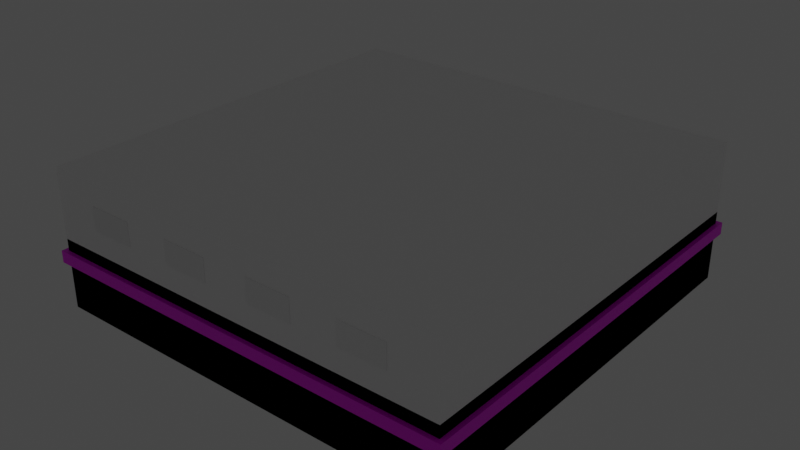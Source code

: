 # Source: ROOM.blend  (saved by Blender 3.5.10; exported with 4.5.12 LTS)
import bpy
from mathutils import Matrix  # noqa: F401  (used for matrix-valued properties, if any)

bpy.ops.wm.read_factory_settings(use_empty=True)
scene = bpy.context.scene
scene.name = 'Scene'

# ---- collections
col_collection = bpy.data.collections.new('Collection'); scene.collection.children.link(col_collection)

# ---- images (referenced by path relative to the original .blend; pixels are not part of the script)
import os
ASSET_DIR = os.environ.get("B2B_ASSET_DIR", "")  # directory of the original .blend (textures are referenced by path, not embedded)
HERE = os.path.dirname(os.path.abspath(__file__))  # packed textures are extracted next to this script under _unpacked/

def load_image(name, relpath, width, height, colorspace="sRGB"):
    """Load a texture the original file referenced (path relative to the .blend, or extracted next to this script)."""
    p = next((c for c in (os.path.join(HERE, relpath), os.path.join(ASSET_DIR, relpath)) if relpath and os.path.exists(c)), "")
    if p:
        img = bpy.data.images.load(p, check_existing=True)
        img.name = name
    else:  # same state as the original file: an image datablock whose file is absent (Cycles renders it pink)
        img = bpy.data.images.new(name, width, height)
        img.source = "FILE"
        img.filepath = "//" + (relpath or name)
    img.colorspace_settings.name = colorspace
    return img
img_tilesmosaicyubi003_gloss_1k_png = load_image('TilesMosaicYubi003_GLOSS_1K.png', 'TilesMosaicYubi003_GLOSS_1K.png', 1024, 1024, 'sRGB')
img_veneerwhiteoakrandommatched001_col_2k_metalness_png = load_image('VeneerWhiteOakRandomMatched001_COL_2K_METALNESS.png', 'VeneerWhiteOakRandomMatched001_COL_2K_METALNESS.png', 1024, 1024, 'sRGB')

# ---- materials (node trees are filled in below, after node groups)
mat_material_001 = bpy.data.materials.new('Material.001')
mat_material_001.use_transparent_shadow = False
mat_tile = bpy.data.materials.new('Tile')
mat_tile.alpha_threshold = 0.0
mat_tile.use_transparent_shadow = False
mat_tile.roughness = 0.5
mat_tile.line_color = (0.0, 0.0, 0.0, 1.0)
mat_metal = bpy.data.materials.new('Metal')
mat_metal.use_transparent_shadow = False
mat_outside = bpy.data.materials.new('Outside')
mat_outside.use_transparent_shadow = False
mat_kayu = bpy.data.materials.new('Kayu')
mat_kayu.use_transparent_shadow = False
mat_material_004 = bpy.data.materials.new('Material.004')
mat_material_004.use_transparent_shadow = False
mat_material_005 = bpy.data.materials.new('Material.005')
mat_material_005.use_transparent_shadow = False

# ---- material node trees
mat_material_001.use_nodes = True; mat_material_001.node_tree.nodes.clear()
_N = mat_material_001.node_tree.nodes; _L = mat_material_001.node_tree.links
n0 = _N.new('ShaderNodeBsdfPrincipled'); n0.name = 'Principled BSDF'; n0.location = (10, 300)
n0.distribution = 'GGX'
n0.subsurface_method = 'RANDOM_WALK_SKIN'
n0.inputs[0].default_value = (1.0, 1.0, 1.0, 1.0)
n0.inputs[1].default_value = 0.07087
n0.inputs[2].default_value = 0.8622
n0.inputs[3].default_value = 1.45
n0.inputs[27].default_value = (0.0, 0.0, 0.0, 1.0)
n0.inputs[28].default_value = 1.0
n1 = _N.new('ShaderNodeOutputMaterial'); n1.name = 'Material Output'; n1.location = (300, 300)
_L.new(n0.outputs[0], n1.inputs[0])
n1.is_active_output = True
mat_tile.use_nodes = True; mat_tile.node_tree.nodes.clear()
_N = mat_tile.node_tree.nodes; _L = mat_tile.node_tree.links
n0 = _N.new('ShaderNodeOutputMaterial'); n0.name = 'Material Output'; n0.location = (300, 300)
n1 = _N.new('ShaderNodeBsdfPrincipled'); n1.name = 'Principled BSDF'; n1.location = (10, 300)
n1.distribution = 'GGX'
n1.subsurface_method = 'RANDOM_WALK_SKIN'
n1.inputs[3].default_value = 1.45
n1.inputs[27].default_value = (0.0, 0.0, 0.0, 1.0)
n1.inputs[28].default_value = 1.0
n2 = _N.new('ShaderNodeTexImage'); n2.name = 'Image Texture'; n2.location = (-280, 280)
n2.image = img_tilesmosaicyubi003_gloss_1k_png
_L.new(n1.outputs[0], n0.inputs[0])
_L.new(n2.outputs[0], n1.inputs[0])
n0.is_active_output = True
mat_metal.use_nodes = True; mat_metal.node_tree.nodes.clear()
_N = mat_metal.node_tree.nodes; _L = mat_metal.node_tree.links
n0 = _N.new('ShaderNodeBsdfPrincipled'); n0.name = 'Principled BSDF'; n0.location = (10, 300)
n0.distribution = 'GGX'
n0.subsurface_method = 'RANDOM_WALK_SKIN'
n0.inputs[0].default_value = (1.0, 1.0, 1.0, 1.0)
n0.inputs[1].default_value = 0.7323
n0.inputs[3].default_value = 1.45
n0.inputs[11].default_value = 1.444
n0.inputs[13].default_value = 0.6417
n0.inputs[27].default_value = (0.0, 0.0, 0.0, 1.0)
n0.inputs[28].default_value = 1.0
n1 = _N.new('ShaderNodeOutputMaterial'); n1.name = 'Material Output'; n1.location = (300, 300)
_L.new(n0.outputs[0], n1.inputs[0])
n1.is_active_output = True
mat_outside.use_nodes = True; mat_outside.node_tree.nodes.clear()
_N = mat_outside.node_tree.nodes; _L = mat_outside.node_tree.links
n0 = _N.new('ShaderNodeOutputMaterial'); n0.name = 'Material Output'; n0.location = (300, 300)
n1 = _N.new('ShaderNodeEmission'); n1.name = 'Emission'; n1.location = (10, 300)
_L.new(n1.outputs[0], n0.inputs[0])
n0.is_active_output = True
mat_kayu.use_nodes = True; mat_kayu.node_tree.nodes.clear()
_N = mat_kayu.node_tree.nodes; _L = mat_kayu.node_tree.links
n0 = _N.new('ShaderNodeBsdfPrincipled'); n0.name = 'Principled BSDF'; n0.location = (10, 300)
n0.distribution = 'GGX'
n0.subsurface_method = 'RANDOM_WALK_SKIN'
n0.inputs[3].default_value = 1.45
n0.inputs[27].default_value = (0.0, 0.0, 0.0, 1.0)
n0.inputs[28].default_value = 1.0
n1 = _N.new('ShaderNodeOutputMaterial'); n1.name = 'Material Output'; n1.location = (300, 300)
n2 = _N.new('ShaderNodeTexImage'); n2.name = 'Image Texture'; n2.location = (-280, 280)
n2.image = img_veneerwhiteoakrandommatched001_col_2k_metalness_png
_L.new(n0.outputs[0], n1.inputs[0])
_L.new(n2.outputs[0], n0.inputs[0])
n1.is_active_output = True
mat_material_004.use_nodes = True; mat_material_004.node_tree.nodes.clear()
_N = mat_material_004.node_tree.nodes; _L = mat_material_004.node_tree.links
n0 = _N.new('ShaderNodeBsdfPrincipled'); n0.name = 'Principled BSDF'; n0.location = (10, 300)
n0.distribution = 'GGX'
n0.subsurface_method = 'RANDOM_WALK_SKIN'
n0.inputs[0].default_value = (1.0, 1.0, 1.0, 1.0)
n0.inputs[2].default_value = 1.0
n0.inputs[3].default_value = 1.45
n0.inputs[27].default_value = (0.0, 0.0, 0.0, 1.0)
n0.inputs[28].default_value = 1.0
n1 = _N.new('ShaderNodeOutputMaterial'); n1.name = 'Material Output'; n1.location = (300, 300)
_L.new(n0.outputs[0], n1.inputs[0])
n1.is_active_output = True
mat_material_005.use_nodes = True; mat_material_005.node_tree.nodes.clear()
_N = mat_material_005.node_tree.nodes; _L = mat_material_005.node_tree.links
n0 = _N.new('ShaderNodeBsdfPrincipled'); n0.name = 'Principled BSDF'; n0.location = (10, 300)
n0.distribution = 'GGX'
n0.subsurface_method = 'RANDOM_WALK_SKIN'
n0.inputs[0].default_value = (0.0, 0.0, 0.0, 1.0)
n0.inputs[1].default_value = 0.7638
n0.inputs[3].default_value = 1.45
n0.inputs[27].default_value = (0.0, 0.0, 0.0, 1.0)
n0.inputs[28].default_value = 1.0
n1 = _N.new('ShaderNodeOutputMaterial'); n1.name = 'Material Output'; n1.location = (300, 300)
_L.new(n0.outputs[0], n1.inputs[0])
n1.is_active_output = True

# ---- world
world_world = bpy.data.worlds.new('World'); scene.world = world_world
world_world.use_nodes = True; world_world.node_tree.nodes.clear()
_N = world_world.node_tree.nodes; _L = world_world.node_tree.links
n0 = _N.new('ShaderNodeOutputWorld'); n0.name = 'World Output'; n0.location = (300, 300)
n1 = _N.new('ShaderNodeBackground'); n1.name = 'Background'; n1.location = (10, 300)
n1.inputs[0].default_value = (0.05088, 0.05088, 0.05088, 1.0)
_L.new(n1.outputs[0], n0.inputs[0])
n0.is_active_output = True
world_world.color = (0.05088, 0.05088, 0.05088)
world_world.use_sun_shadow = False
world_world.sun_shadow_jitter_overblur = 0.0

# ---- meshes
me_cube = bpy.data.meshes.new('Cube')
me_cube.from_pydata([(14.91, 14.91, 5.0), (14.91, 14.91, -5.0), (14.91, -14.91, 5.0), (14.91, -14.91, -5.0), (-14.91, 14.91, 5.0), (-14.91, 14.91, -5.0), (-14.91, -14.91, 5.0), (-14.91, -14.91, -5.0), (14.91, 14.91, 1.667), (14.91, 14.91, -1.667), (-14.91, -14.91, -1.667), (-14.91, -14.91, 1.667), (14.91, -14.91, 1.667), (14.91, -14.91, -1.667), (-14.91, 14.91, 1.667), (-14.91, 14.91, -1.667), (-14.91, -14.91, 3.333), (14.91, 14.91, 3.333), (14.91, -14.91, 3.333), (-14.91, 14.91, 3.333), (14.91, 14.91, -1.192e-07), (-14.91, -14.91, 1.192e-07), (14.91, -14.91, -1.192e-07), (-14.91, 14.91, -1.192e-07), (11.6, 14.91, -5.0), (8.284, 14.91, -5.0), (4.971, 14.91, -5.0), (1.657, 14.91, -5.0), (-1.657, 14.91, -5.0), (-4.971, 14.91, -5.0), (-8.284, 14.91, -5.0), (-11.6, 14.91, -5.0), (11.6, -14.91, 5.0), (8.284, -14.91, 5.0), (4.971, -14.91, 5.0), (1.657, -14.91, 5.0), (-1.657, -14.91, 5.0), (-4.971, -14.91, 5.0), (-8.284, -14.91, 5.0), (-11.6, -14.91, 5.0), (-11.6, -14.91, -5.0), (-8.284, -14.91, -5.0), (-4.971, -14.91, -5.0), (-1.657, -14.91, -5.0), (1.657, -14.91, -5.0), (4.971, -14.91, -5.0), (8.284, -14.91, -5.0), (11.6, -14.91, -5.0), (-11.6, 14.91, 5.0), (-8.284, 14.91, 5.0), (-4.971, 14.91, 5.0), (-1.657, 14.91, 5.0), (1.657, 14.91, 5.0), (4.971, 14.91, 5.0), (8.284, 14.91, 5.0), (11.6, 14.91, 5.0), (-11.6, 14.91, -1.667), (-8.284, 14.91, -1.667), (-4.971, 14.91, -1.667), (-1.657, 14.91, -1.667), (1.657, 14.91, -1.667), (4.971, 14.91, -1.667), (8.284, 14.91, -1.667), (11.6, 14.91, -1.667), (-11.6, 14.91, 1.667), (-8.284, 14.91, 1.667), (-4.971, 14.91, 1.667), (-1.657, 14.91, 1.667), (1.657, 14.91, 1.667), (4.971, 14.91, 1.667), (8.284, 14.91, 1.667), (11.6, 14.91, 1.667), (11.6, -14.91, -1.667), (8.284, -14.91, -1.667), (4.971, -14.91, -1.667), (1.657, -14.91, -1.667), (-1.657, -14.91, -1.667), (-4.971, -14.91, -1.667), (-8.284, -14.91, -1.667), (-11.6, -14.91, -1.667), (11.6, -14.91, 1.667), (8.284, -14.91, 1.667), (4.971, -14.91, 1.667), (1.657, -14.91, 1.667), (-1.657, -14.91, 1.667), (-4.971, -14.91, 1.667), (-8.284, -14.91, 1.667), (-11.6, -14.91, 1.667), (-11.6, 14.91, 3.333), (-8.284, 14.91, 3.333), (-4.971, 14.91, 3.333), (-1.657, 14.91, 3.333), (1.657, 14.91, 3.333), (4.971, 14.91, 3.333), (8.284, 14.91, 3.333), (11.6, 14.91, 3.333), (11.6, -14.91, 3.333), (8.284, -14.91, 3.333), (4.971, -14.91, 3.333), (1.657, -14.91, 3.333), (-1.657, -14.91, 3.333), (-4.971, -14.91, 3.333), (-8.284, -14.91, 3.333), (-11.6, -14.91, 3.333), (11.6, -14.91, -9.272e-08), (8.284, -14.91, -6.623e-08), (4.971, -14.91, -3.974e-08), (1.657, -14.91, -1.325e-08), (-1.657, -14.91, 1.325e-08), (-4.971, -14.91, 3.974e-08), (-8.284, -14.91, 6.623e-08), (-11.6, -14.91, 9.272e-08), (-11.6, 14.91, -1.192e-07), (-8.284, 14.91, -1.192e-07), (-4.971, 14.91, -1.192e-07), (-1.657, 14.91, -1.192e-07), (1.657, 14.91, -1.192e-07), (4.971, 14.91, -1.192e-07), (8.284, 14.91, -1.192e-07), (11.6, 14.91, -1.192e-07), (14.91, 14.91, -0.8333), (14.91, -14.91, -0.8333), (-14.91, 14.91, -0.8333), (-14.91, -14.91, -0.8333), (-11.6, 14.91, -0.8333), (-8.284, 14.91, -0.8333), (-4.971, 14.91, -0.8333), (-1.657, 14.91, -0.8333), (1.657, 14.91, -0.8333), (4.971, 14.91, -0.8333), (8.284, 14.91, -0.8333), (11.6, 14.91, -0.8333), (11.6, -14.91, -0.8333), (8.284, -14.91, -0.8333), (4.971, -14.91, -0.8333), (1.657, -14.91, -0.8333), (-1.657, -14.91, -0.8333), (-4.971, -14.91, -0.8333), (-8.284, -14.91, -0.8333), (-11.6, -14.91, -0.8333)], [], [(48, 39, 6, 4), (103, 16, 6, 39), (16, 19, 4, 6), (24, 47, 3, 1), (17, 18, 2, 0), (95, 17, 0, 55), (24, 1, 9, 63), (119, 20, 8, 71), (1, 3, 13, 9), (20, 22, 12, 8), (7, 5, 15, 10), (21, 23, 14, 11), (40, 7, 10, 79), (111, 21, 11, 87), (71, 8, 17, 95), (8, 12, 18, 17), (11, 14, 19, 16), (87, 11, 16, 103), (139, 123, 21, 111), (123, 122, 23, 21), (120, 121, 22, 20), (131, 120, 20, 119), (122, 124, 112, 23), (125, 126, 114, 113), (126, 127, 115, 114), (127, 128, 116, 115), (128, 129, 117, 116), (129, 130, 118, 117), (130, 131, 119, 118), (121, 132, 104, 22), (132, 133, 105, 104), (133, 134, 106, 105), (134, 135, 107, 106), (135, 136, 108, 107), (136, 137, 109, 108), (137, 138, 110, 109), (138, 139, 111, 110), (12, 80, 96, 18), (81, 82, 98, 97), (83, 84, 100, 99), (85, 86, 102, 101), (14, 64, 88, 19), (65, 66, 90, 89), (66, 67, 91, 90), (67, 68, 92, 91), (68, 69, 93, 92), (69, 70, 94, 93), (70, 71, 95, 94), (22, 104, 80, 12), (105, 106, 82, 81), (107, 108, 84, 83), (109, 110, 86, 85), (3, 47, 72, 13), (47, 46, 73, 72), (46, 45, 74, 73), (45, 44, 75, 74), (44, 43, 76, 75), (43, 42, 77, 76), (42, 41, 78, 77), (41, 40, 79, 78), (23, 112, 64, 14), (113, 114, 66, 65), (114, 115, 67, 66), (115, 116, 68, 67), (116, 117, 69, 68), (117, 118, 70, 69), (118, 119, 71, 70), (5, 31, 56, 15), (30, 29, 58, 57), (29, 28, 59, 58), (28, 27, 60, 59), (27, 26, 61, 60), (26, 25, 62, 61), (25, 24, 63, 62), (19, 88, 48, 4), (88, 89, 49, 48), (89, 90, 50, 49), (90, 91, 51, 50), (91, 92, 52, 51), (92, 93, 53, 52), (93, 94, 54, 53), (94, 95, 55, 54), (5, 7, 40, 31), (31, 40, 41, 30), (30, 41, 42, 29), (29, 42, 43, 28), (28, 43, 44, 27), (27, 44, 45, 26), (26, 45, 46, 25), (25, 46, 47, 24), (18, 96, 32, 2), (96, 97, 33, 32), (97, 98, 34, 33), (98, 99, 35, 34), (99, 100, 36, 35), (100, 101, 37, 36), (101, 102, 38, 37), (102, 103, 39, 38), (0, 2, 32, 55), (55, 32, 33, 54), (54, 33, 34, 53), (53, 34, 35, 52), (52, 35, 36, 51), (51, 36, 37, 50), (50, 37, 38, 49), (49, 38, 39, 48), (78, 79, 139, 138), (77, 78, 138, 137), (76, 77, 137, 136), (75, 76, 136, 135), (74, 75, 135, 134), (73, 74, 134, 133), (72, 73, 133, 132), (13, 72, 132, 121), (62, 63, 131, 130), (61, 62, 130, 129), (60, 61, 129, 128), (59, 60, 128, 127), (58, 59, 127, 126), (57, 58, 126, 125), (15, 56, 124, 122), (63, 9, 120, 131), (9, 13, 121, 120), (10, 15, 122, 123), (79, 10, 123, 139), (105, 81, 80, 104), (97, 96, 80, 81), (107, 83, 82, 106), (99, 98, 82, 83), (109, 85, 84, 108), (101, 100, 84, 85), (111, 87, 86, 110), (103, 102, 86, 87)])
_uv = me_cube.uv_layers.new(name='UVMap')
_uv.uv.foreach_set('vector', [0.8472, 0.5, 0.8472, 0.75, 0.875, 0.75, 0.875, 0.5, 0.5833, 0.9722, 0.5833, 1.0, 0.625, 1.0, 0.625, 0.9722, 0.5833, 0.0, 0.5833, 0.25, 0.625, 0.25, 0.625, 0.0, 0.3472, 0.5, 0.3472, 0.75, 0.375, 0.75, 0.375, 0.5, 0.5833, 0.5, 0.5833, 0.75, 0.625, 0.75, 0.625, 0.5, 0.5833, 0.4722, 0.5833, 0.5, 0.625, 0.5, 0.625, 0.4722, 0.375, 0.4722, 0.375, 0.5, 0.4583, 0.5, 0.4583, 0.4722, 0.5, 0.4722, 0.5, 0.5, 0.5417, 0.5, 0.5417, 0.4722, 0.375, 0.5, 0.375, 0.75, 0.4583, 0.75, 0.4583, 0.5, 0.5, 0.5, 0.5, 0.75, 0.5417, 0.75, 0.5417, 0.5, 0.375, 0.0, 0.375, 0.25, 0.4583, 0.25, 0.4583, 0.0, 0.5, 0.0, 0.5, 0.25, 0.5417, 0.25, 0.5417, 0.0, 0.375, 0.9722, 0.375, 1.0, 0.4583, 1.0, 0.4583, 0.9722, 0.5, 0.9722, 0.5, 1.0, 0.5417, 1.0, 0.5417, 0.9722, 0.5417, 0.4722, 0.5417, 0.5, 0.5833, 0.5, 0.5833, 0.4722, 0.5417, 0.5, 0.5417, 0.75, 0.5833, 0.75, 0.5833, 0.5, 0.5417, 0.0, 0.5417, 0.25, 0.5833, 0.25, 0.5833, 0.0, 0.5417, 0.9722, 0.5417, 1.0, 0.5833, 1.0, 0.5833, 0.9722, 0.4792, 0.9722, 0.4792, 1.0, 0.5, 1.0, 0.5, 0.9722, 0.4792, 0.0, 0.4792, 0.25, 0.5, 0.25, 0.5, 0.0, 0.4792, 0.5, 0.4792, 0.75, 0.5, 0.75, 0.5, 0.5, 0.4792, 0.4722, 0.4792, 0.5, 0.5, 0.5, 0.5, 0.4722, 0.4792, 0.25, 0.4792, 0.2778, 0.5, 0.2778, 0.5, 0.25, 0.4792, 0.3056, 0.4792, 0.3333, 0.5, 0.3333, 0.5, 0.3056, 0.4792, 0.3333, 0.4792, 0.3611, 0.5, 0.3611, 0.5, 0.3333, 0.4792, 0.3611, 0.4792, 0.3889, 0.5, 0.3889, 0.5, 0.3611, 0.4792, 0.3889, 0.4792, 0.4167, 0.5, 0.4167, 0.5, 0.3889, 0.4792, 0.4167, 0.4792, 0.4444, 0.5, 0.4444, 0.5, 0.4167, 0.4792, 0.4444, 0.4792, 0.4722, 0.5, 0.4722, 0.5, 0.4444, 0.4792, 0.75, 0.4792, 0.7778, 0.5, 0.7778, 0.5, 0.75, 0.4792, 0.7778, 0.4792, 0.8056, 0.5, 0.8056, 0.5, 0.7778, 0.4792, 0.8056, 0.4792, 0.8333, 0.5, 0.8333, 0.5, 0.8056, 0.4792, 0.8333, 0.4792, 0.8611, 0.5, 0.8611, 0.5, 0.8333, 0.4792, 0.8611, 0.4792, 0.8889, 0.5, 0.8889, 0.5, 0.8611, 0.4792, 0.8889, 0.4792, 0.9167, 0.5, 0.9167, 0.5, 0.8889, 0.4792, 0.9167, 0.4792, 0.9444, 0.5, 0.9444, 0.5, 0.9167, 0.4792, 0.9444, 0.4792, 0.9722, 0.5, 0.9722, 0.5, 0.9444, 0.5417, 0.75, 0.5417, 0.7778, 0.5833, 0.7778, 0.5833, 0.75, 0.5417, 0.8056, 0.5417, 0.8333, 0.5833, 0.8333, 0.5833, 0.8056, 0.5417, 0.8611, 0.5417, 0.8889, 0.5833, 0.8889, 0.5833, 0.8611, 0.5417, 0.9167, 0.5417, 0.9444, 0.5833, 0.9444, 0.5833, 0.9167, 0.5417, 0.25, 0.5417, 0.2778, 0.5833, 0.2778, 0.5833, 0.25, 0.5417, 0.3056, 0.5417, 0.3333, 0.5833, 0.3333, 0.5833, 0.3056, 0.5417, 0.3333, 0.5417, 0.3611, 0.5833, 0.3611, 0.5833, 0.3333, 0.5417, 0.3611, 0.5417, 0.3889, 0.5833, 0.3889, 0.5833, 0.3611, 0.5417, 0.3889, 0.5417, 0.4167, 0.5833, 0.4167, 0.5833, 0.3889, 0.5417, 0.4167, 0.5417, 0.4444, 0.5833, 0.4444, 0.5833, 0.4167, 0.5417, 0.4444, 0.5417, 0.4722, 0.5833, 0.4722, 0.5833, 0.4444, 0.5, 0.75, 0.5, 0.7778, 0.5417, 0.7778, 0.5417, 0.75, 0.5, 0.8056, 0.5, 0.8333, 0.5417, 0.8333, 0.5417, 0.8056, 0.5, 0.8611, 0.5, 0.8889, 0.5417, 0.8889, 0.5417, 0.8611, 0.5, 0.9167, 0.5, 0.9444, 0.5417, 0.9444, 0.5417, 0.9167, 0.375, 0.75, 0.375, 0.7778, 0.4583, 0.7778, 0.4583, 0.75, 0.375, 0.7778, 0.375, 0.8056, 0.4583, 0.8056, 0.4583, 0.7778, 0.375, 0.8056, 0.375, 0.8333, 0.4583, 0.8333, 0.4583, 0.8056, 0.375, 0.8333, 0.375, 0.8611, 0.4583, 0.8611, 0.4583, 0.8333, 0.375, 0.8611, 0.375, 0.8889, 0.4583, 0.8889, 0.4583, 0.8611, 0.375, 0.8889, 0.375, 0.9167, 0.4583, 0.9167, 0.4583, 0.8889, 0.375, 0.9167, 0.375, 0.9444, 0.4583, 0.9444, 0.4583, 0.9167, 0.375, 0.9444, 0.375, 0.9722, 0.4583, 0.9722, 0.4583, 0.9444, 0.5, 0.25, 0.5, 0.2778, 0.5417, 0.2778, 0.5417, 0.25, 0.5, 0.3056, 0.5, 0.3333, 0.5417, 0.3333, 0.5417, 0.3056, 0.5, 0.3333, 0.5, 0.3611, 0.5417, 0.3611, 0.5417, 0.3333, 0.5, 0.3611, 0.5, 0.3889, 0.5417, 0.3889, 0.5417, 0.3611, 0.5, 0.3889, 0.5, 0.4167, 0.5417, 0.4167, 0.5417, 0.3889, 0.5, 0.4167, 0.5, 0.4444, 0.5417, 0.4444, 0.5417, 0.4167, 0.5, 0.4444, 0.5, 0.4722, 0.5417, 0.4722, 0.5417, 0.4444, 0.375, 0.25, 0.375, 0.2778, 0.4583, 0.2778, 0.4583, 0.25, 0.375, 0.3056, 0.375, 0.3333, 0.4583, 0.3333, 0.4583, 0.3056, 0.375, 0.3333, 0.375, 0.3611, 0.4583, 0.3611, 0.4583, 0.3333, 0.375, 0.3611, 0.375, 0.3889, 0.4583, 0.3889, 0.4583, 0.3611, 0.375, 0.3889, 0.375, 0.4167, 0.4583, 0.4167, 0.4583, 0.3889, 0.375, 0.4167, 0.375, 0.4444, 0.4583, 0.4444, 0.4583, 0.4167, 0.375, 0.4444, 0.375, 0.4722, 0.4583, 0.4722, 0.4583, 0.4444, 0.5833, 0.25, 0.5833, 0.2778, 0.625, 0.2778, 0.625, 0.25, 0.5833, 0.2778, 0.5833, 0.3056, 0.625, 0.3056, 0.625, 0.2778, 0.5833, 0.3056, 0.5833, 0.3333, 0.625, 0.3333, 0.625, 0.3056, 0.5833, 0.3333, 0.5833, 0.3611, 0.625, 0.3611, 0.625, 0.3333, 0.5833, 0.3611, 0.5833, 0.3889, 0.625, 0.3889, 0.625, 0.3611, 0.5833, 0.3889, 0.5833, 0.4167, 0.625, 0.4167, 0.625, 0.3889, 0.5833, 0.4167, 0.5833, 0.4444, 0.625, 0.4444, 0.625, 0.4167, 0.5833, 0.4444, 0.5833, 0.4722, 0.625, 0.4722, 0.625, 0.4444, 0.125, 0.5, 0.125, 0.75, 0.1528, 0.75, 0.1528, 0.5, 0.1528, 0.5, 0.1528, 0.75, 0.1806, 0.75, 0.1806, 0.5, 0.1806, 0.5, 0.1806, 0.75, 0.2083, 0.75, 0.2083, 0.5, 0.2083, 0.5, 0.2083, 0.75, 0.2361, 0.75, 0.2361, 0.5, 0.2361, 0.5, 0.2361, 0.75, 0.2639, 0.75, 0.2639, 0.5, 0.2639, 0.5, 0.2639, 0.75, 0.2917, 0.75, 0.2917, 0.5, 0.2917, 0.5, 0.2917, 0.75, 0.3194, 0.75, 0.3194, 0.5, 0.3194, 0.5, 0.3194, 0.75, 0.3472, 0.75, 0.3472, 0.5, 0.5833, 0.75, 0.5833, 0.7778, 0.625, 0.7778, 0.625, 0.75, 0.5833, 0.7778, 0.5833, 0.8056, 0.625, 0.8056, 0.625, 0.7778, 0.5833, 0.8056, 0.5833, 0.8333, 0.625, 0.8333, 0.625, 0.8056, 0.5833, 0.8333, 0.5833, 0.8611, 0.625, 0.8611, 0.625, 0.8333, 0.5833, 0.8611, 0.5833, 0.8889, 0.625, 0.8889, 0.625, 0.8611, 0.5833, 0.8889, 0.5833, 0.9167, 0.625, 0.9167, 0.625, 0.8889, 0.5833, 0.9167, 0.5833, 0.9444, 0.625, 0.9444, 0.625, 0.9167, 0.5833, 0.9444, 0.5833, 0.9722, 0.625, 0.9722, 0.625, 0.9444, 0.625, 0.5, 0.625, 0.75, 0.6528, 0.75, 0.6528, 0.5, 0.6528, 0.5, 0.6528, 0.75, 0.6806, 0.75, 0.6806, 0.5, 0.6806, 0.5, 0.6806, 0.75, 0.7083, 0.75, 0.7083, 0.5, 0.7083, 0.5, 0.7083, 0.75, 0.7361, 0.75, 0.7361, 0.5, 0.7361, 0.5, 0.7361, 0.75, 0.7639, 0.75, 0.7639, 0.5, 0.7639, 0.5, 0.7639, 0.75, 0.7917, 0.75, 0.7917, 0.5, 0.7917, 0.5, 0.7917, 0.75, 0.8194, 0.75, 0.8194, 0.5, 0.8194, 0.5, 0.8194, 0.75, 0.8472, 0.75, 0.8472, 0.5, 0.4583, 0.9444, 0.4583, 0.9722, 0.4792, 0.9722, 0.4792, 0.9444, 0.4583, 0.9167, 0.4583, 0.9444, 0.4792, 0.9444, 0.4792, 0.9167, 0.4583, 0.8889, 0.4583, 0.9167, 0.4792, 0.9167, 0.4792, 0.8889, 0.4583, 0.8611, 0.4583, 0.8889, 0.4792, 0.8889, 0.4792, 0.8611, 0.4583, 0.8333, 0.4583, 0.8611, 0.4792, 0.8611, 0.4792, 0.8333, 0.4583, 0.8056, 0.4583, 0.8333, 0.4792, 0.8333, 0.4792, 0.8056, 0.4583, 0.7778, 0.4583, 0.8056, 0.4792, 0.8056, 0.4792, 0.7778, 0.4583, 0.75, 0.4583, 0.7778, 0.4792, 0.7778, 0.4792, 0.75, 0.4583, 0.4444, 0.4583, 0.4722, 0.4792, 0.4722, 0.4792, 0.4444, 0.4583, 0.4167, 0.4583, 0.4444, 0.4792, 0.4444, 0.4792, 0.4167, 0.4583, 0.3889, 0.4583, 0.4167, 0.4792, 0.4167, 0.4792, 0.3889, 0.4583, 0.3611, 0.4583, 0.3889, 0.4792, 0.3889, 0.4792, 0.3611, 0.4583, 0.3333, 0.4583, 0.3611, 0.4792, 0.3611, 0.4792, 0.3333, 0.4583, 0.3056, 0.4583, 0.3333, 0.4792, 0.3333, 0.4792, 0.3056, 0.4583, 0.25, 0.4583, 0.2778, 0.4792, 0.2778, 0.4792, 0.25, 0.4583, 0.4722, 0.4583, 0.5, 0.4792, 0.5, 0.4792, 0.4722, 0.4583, 0.5, 0.4583, 0.75, 0.4792, 0.75, 0.4792, 0.5, 0.4583, 0.0, 0.4583, 0.25, 0.4792, 0.25, 0.4792, 0.0, 0.4583, 0.9722, 0.4583, 1.0, 0.4792, 1.0, 0.4792, 0.9722, 0.5, 0.8056, 0.5417, 0.8056, 0.5417, 0.7778, 0.5, 0.7778, 0.5833, 0.8056, 0.5833, 0.7778, 0.5417, 0.7778, 0.5417, 0.8056, 0.5, 0.8611, 0.5417, 0.8611, 0.5417, 0.8333, 0.5, 0.8333, 0.5833, 0.8611, 0.5833, 0.8333, 0.5417, 0.8333, 0.5417, 0.8611, 0.5, 0.9167, 0.5417, 0.9167, 0.5417, 0.8889, 0.5, 0.8889, 0.5833, 0.9167, 0.5833, 0.8889, 0.5417, 0.8889, 0.5417, 0.9167, 0.5, 0.9722, 0.5417, 0.9722, 0.5417, 0.9444, 0.5, 0.9444, 0.5833, 0.9722, 0.5833, 0.9444, 0.5417, 0.9444, 0.5417, 0.9722])
me_cube.materials.append(mat_material_001)
me_cube.use_mirror_vertex_groups = False
me_cube.update()
me_cube_001 = bpy.data.meshes.new('Cube.001')
me_cube_001.from_pydata([], [], [])
_uv = me_cube_001.uv_layers.new(name='UVMap')
_uv.uv.foreach_set('vector', [])
me_cube_001.materials.append(mat_tile)
me_cube_001.use_mirror_vertex_groups = False
me_cube_001.update()
me_cube_002 = bpy.data.meshes.new('Cube.002')
me_cube_002.from_pydata([(-8.284, 14.91, -5.0), (-11.6, 14.91, -5.0), (-11.6, 14.91, -1.667), (-8.284, 14.91, -1.667), (-11.6, 14.91, 1.667), (-8.284, 14.91, 1.667), (-11.6, 14.91, 3.333), (-8.284, 14.91, 3.333), (-11.6, 14.91, -1.192e-07), (-8.284, 14.91, -1.192e-07), (-11.6, 14.91, -0.8333), (-8.284, 14.91, -0.8333)], [], [(10, 11, 9, 8), (4, 5, 7, 6), (8, 9, 5, 4), (1, 0, 3, 2), (2, 3, 11, 10)])
_uv = me_cube_002.uv_layers.new(name='UVMap')
_uv.uv.foreach_set('vector', [0.4792, 0.2778, 0.4792, 0.3056, 0.5, 0.3056, 0.5, 0.2778, 0.5417, 0.2778, 0.5417, 0.3056, 0.5833, 0.3056, 0.5833, 0.2778, 0.5, 0.2778, 0.5, 0.3056, 0.5417, 0.3056, 0.5417, 0.2778, 0.375, 0.2778, 0.375, 0.3056, 0.4583, 0.3056, 0.4583, 0.2778, 0.4583, 0.2778, 0.4583, 0.3056, 0.4792, 0.3056, 0.4792, 0.2778])
me_cube_002.use_mirror_vertex_groups = False
me_cube_002.update()
me_cube_005 = bpy.data.meshes.new('Cube.005')
me_cube_005.from_pydata([(11.6, -14.91, 1.667), (8.284, -14.91, 1.667), (4.971, -14.91, 1.667), (1.657, -14.91, 1.667), (-1.657, -14.91, 1.667), (-4.971, -14.91, 1.667), (-8.284, -14.91, 1.667), (-11.6, -14.91, 1.667), (11.6, -14.91, 3.333), (8.284, -14.91, 3.333), (4.971, -14.91, 3.333), (1.657, -14.91, 3.333), (-1.657, -14.91, 3.333), (-4.971, -14.91, 3.333), (-8.284, -14.91, 3.333), (-11.6, -14.91, 3.333), (11.6, -14.4, 3.333), (8.284, -14.4, 3.333), (4.971, -14.4, 3.333), (1.657, -14.4, 3.333), (-1.657, -14.4, 3.333), (-4.971, -14.4, 3.333), (-8.284, -14.4, 3.333), (-11.6, -14.4, 3.333), (11.6, -14.4, 1.667), (8.284, -14.4, 1.667), (4.971, -14.4, 1.667), (1.657, -14.4, 1.667), (-1.657, -14.4, 1.667), (-4.971, -14.4, 1.667), (-8.284, -14.4, 1.667), (-11.6, -14.4, 1.667), (11.27, -14.4, 3.17), (8.61, -14.4, 3.17), (4.645, -14.4, 3.17), (1.982, -14.4, 3.17), (-1.982, -14.4, 3.17), (-4.645, -14.4, 3.17), (-8.61, -14.4, 3.17), (-11.27, -14.4, 3.17), (11.27, -14.4, 1.83), (8.61, -14.4, 1.83), (4.645, -14.4, 1.83), (1.982, -14.4, 1.83), (-1.982, -14.4, 1.83), (-4.645, -14.4, 1.83), (-8.61, -14.4, 1.83), (-11.27, -14.4, 1.83), (11.27, -14.74, 3.17), (8.61, -14.74, 3.17), (4.645, -14.74, 3.17), (1.982, -14.74, 3.17), (-1.982, -14.74, 3.17), (-4.645, -14.74, 3.17), (-8.61, -14.74, 3.17), (-11.27, -14.74, 3.17), (11.27, -14.74, 1.83), (8.61, -14.74, 1.83), (4.645, -14.74, 1.83), (1.982, -14.74, 1.83), (-1.982, -14.74, 1.83), (-4.645, -14.74, 1.83), (-8.61, -14.74, 1.83), (-11.27, -14.74, 1.83)], [], [(9, 1, 0, 8), (11, 3, 2, 10), (13, 5, 4, 12), (15, 7, 6, 14), (17, 16, 32, 33), (27, 19, 35, 43), (28, 29, 45, 44), (18, 26, 42, 34), (9, 8, 16, 17), (6, 7, 31, 30), (12, 4, 28, 20), (11, 10, 18, 19), (5, 13, 21, 29), (13, 12, 20, 21), (14, 6, 30, 22), (15, 14, 22, 23), (7, 15, 23, 31), (8, 0, 24, 16), (0, 1, 25, 24), (1, 9, 17, 25), (2, 3, 27, 26), (10, 2, 26, 18), (4, 5, 29, 28), (3, 11, 19, 27), (42, 43, 59, 58), (41, 33, 49, 57), (40, 41, 57, 56), (32, 40, 56, 48), (30, 31, 47, 46), (20, 28, 44, 36), (19, 18, 34, 35), (29, 21, 37, 45), (21, 20, 36, 37), (22, 30, 46, 38), (23, 22, 38, 39), (31, 23, 39, 47), (16, 24, 40, 32), (24, 25, 41, 40), (25, 17, 33, 41), (26, 27, 43, 42), (49, 48, 56, 57), (51, 50, 58, 59), (53, 52, 60, 61), (55, 54, 62, 63), (34, 42, 58, 50), (44, 45, 61, 60), (43, 35, 51, 59), (33, 32, 48, 49), (46, 47, 63, 62), (36, 44, 60, 52), (35, 34, 50, 51), (45, 37, 53, 61), (37, 36, 52, 53), (38, 46, 62, 54), (39, 38, 54, 55), (47, 39, 55, 63)])
me_cube_005.polygons.foreach_set('material_index', [0, 0, 0, 0, 0, 0, 0, 0, 0, 0, 0, 0, 0, 0, 0, 0, 0, 0, 0, 0, 0, 0, 0, 0, 0, 0, 0, 0, 0, 0, 0, 0, 0, 0, 0, 0, 0, 0, 0, 0, 1, 1, 1, 1, 0, 0, 0, 0, 0, 0, 0, 0, 0, 0, 0, 0])
_uv = me_cube_005.uv_layers.new(name='UVMap')
_uv.uv.foreach_set('vector', [0.5833, 0.8056, 0.5417, 0.8056, 0.5417, 0.7778, 0.5833, 0.7778, 0.5833, 0.8611, 0.5417, 0.8611, 0.5417, 0.8333, 0.5833, 0.8333, 0.5833, 0.9167, 0.5417, 0.9167, 0.5417, 0.8889, 0.5833, 0.8889, 0.5833, 0.9722, 0.5417, 0.9722, 0.5417, 0.9444, 0.5833, 0.9444, 0.5833, 0.8056, 0.5833, 0.7778, 0.5833, 0.7778, 0.5833, 0.8056, 0.5417, 0.8611, 0.5833, 0.8611, 0.5833, 0.8611, 0.5417, 0.8611, 0.5417, 0.8889, 0.5417, 0.9167, 0.5417, 0.9167, 0.5417, 0.8889, 0.5833, 0.8333, 0.5417, 0.8333, 0.5417, 0.8333, 0.5833, 0.8333, 0.5833, 0.8056, 0.5833, 0.7778, 0.5833, 0.7778, 0.5833, 0.8056, 0.5417, 0.9444, 0.5417, 0.9722, 0.5417, 0.9722, 0.5417, 0.9444, 0.5833, 0.8889, 0.5417, 0.8889, 0.5417, 0.8889, 0.5833, 0.8889, 0.5833, 0.8611, 0.5833, 0.8333, 0.5833, 0.8333, 0.5833, 0.8611, 0.5417, 0.9167, 0.5833, 0.9167, 0.5833, 0.9167, 0.5417, 0.9167, 0.5833, 0.9167, 0.5833, 0.8889, 0.5833, 0.8889, 0.5833, 0.9167, 0.5833, 0.9444, 0.5417, 0.9444, 0.5417, 0.9444, 0.5833, 0.9444, 0.5833, 0.9722, 0.5833, 0.9444, 0.5833, 0.9444, 0.5833, 0.9722, 0.5417, 0.9722, 0.5833, 0.9722, 0.5833, 0.9722, 0.5417, 0.9722, 0.5833, 0.7778, 0.5417, 0.7778, 0.5417, 0.7778, 0.5833, 0.7778, 0.5417, 0.7778, 0.5417, 0.8056, 0.5417, 0.8056, 0.5417, 0.7778, 0.5417, 0.8056, 0.5833, 0.8056, 0.5833, 0.8056, 0.5417, 0.8056, 0.5417, 0.8333, 0.5417, 0.8611, 0.5417, 0.8611, 0.5417, 0.8333, 0.5833, 0.8333, 0.5417, 0.8333, 0.5417, 0.8333, 0.5833, 0.8333, 0.5417, 0.8889, 0.5417, 0.9167, 0.5417, 0.9167, 0.5417, 0.8889, 0.5417, 0.8611, 0.5833, 0.8611, 0.5833, 0.8611, 0.5417, 0.8611, 0.5417, 0.8333, 0.5417, 0.8611, 0.5417, 0.8611, 0.5417, 0.8333, 0.5417, 0.8056, 0.5833, 0.8056, 0.5833, 0.8056, 0.5417, 0.8056, 0.5417, 0.7778, 0.5417, 0.8056, 0.5417, 0.8056, 0.5417, 0.7778, 0.5833, 0.7778, 0.5417, 0.7778, 0.5417, 0.7778, 0.5833, 0.7778, 0.5417, 0.9444, 0.5417, 0.9722, 0.5417, 0.9722, 0.5417, 0.9444, 0.5833, 0.8889, 0.5417, 0.8889, 0.5417, 0.8889, 0.5833, 0.8889, 0.5833, 0.8611, 0.5833, 0.8333, 0.5833, 0.8333, 0.5833, 0.8611, 0.5417, 0.9167, 0.5833, 0.9167, 0.5833, 0.9167, 0.5417, 0.9167, 0.5833, 0.9167, 0.5833, 0.8889, 0.5833, 0.8889, 0.5833, 0.9167, 0.5833, 0.9444, 0.5417, 0.9444, 0.5417, 0.9444, 0.5833, 0.9444, 0.5833, 0.9722, 0.5833, 0.9444, 0.5833, 0.9444, 0.5833, 0.9722, 0.5417, 0.9722, 0.5833, 0.9722, 0.5833, 0.9722, 0.5417, 0.9722, 0.5833, 0.7778, 0.5417, 0.7778, 0.5417, 0.7778, 0.5833, 0.7778, 0.5417, 0.7778, 0.5417, 0.8056, 0.5417, 0.8056, 0.5417, 0.7778, 0.5417, 0.8056, 0.5833, 0.8056, 0.5833, 0.8056, 0.5417, 0.8056, 0.5417, 0.8333, 0.5417, 0.8611, 0.5417, 0.8611, 0.5417, 0.8333, 0.5833, 0.8056, 0.5833, 0.7778, 0.5417, 0.7778, 0.5417, 0.8056, 0.5833, 0.8611, 0.5833, 0.8333, 0.5417, 0.8333, 0.5417, 0.8611, 0.5833, 0.9167, 0.5833, 0.8889, 0.5417, 0.8889, 0.5417, 0.9167, 0.5833, 0.9722, 0.5833, 0.9444, 0.5417, 0.9444, 0.5417, 0.9722, 0.5833, 0.8333, 0.5417, 0.8333, 0.5417, 0.8333, 0.5833, 0.8333, 0.5417, 0.8889, 0.5417, 0.9167, 0.5417, 0.9167, 0.5417, 0.8889, 0.5417, 0.8611, 0.5833, 0.8611, 0.5833, 0.8611, 0.5417, 0.8611, 0.5833, 0.8056, 0.5833, 0.7778, 0.5833, 0.7778, 0.5833, 0.8056, 0.5417, 0.9444, 0.5417, 0.9722, 0.5417, 0.9722, 0.5417, 0.9444, 0.5833, 0.8889, 0.5417, 0.8889, 0.5417, 0.8889, 0.5833, 0.8889, 0.5833, 0.8611, 0.5833, 0.8333, 0.5833, 0.8333, 0.5833, 0.8611, 0.5417, 0.9167, 0.5833, 0.9167, 0.5833, 0.9167, 0.5417, 0.9167, 0.5833, 0.9167, 0.5833, 0.8889, 0.5833, 0.8889, 0.5833, 0.9167, 0.5833, 0.9444, 0.5417, 0.9444, 0.5417, 0.9444, 0.5833, 0.9444, 0.5833, 0.9722, 0.5833, 0.9444, 0.5833, 0.9444, 0.5833, 0.9722, 0.5417, 0.9722, 0.5833, 0.9722, 0.5833, 0.9722, 0.5417, 0.9722])
me_cube_005.materials.append(mat_metal)
me_cube_005.materials.append(mat_outside)
me_cube_005.use_mirror_vertex_groups = False
me_cube_005.update()
me_cube_006 = bpy.data.meshes.new('Cube.006')
me_cube_006.from_pydata([(14.91, 14.91, -5.0), (14.91, -14.91, -5.0), (-14.91, 14.91, -5.0), (-14.91, -14.91, -5.0), (14.91, 14.91, -1.667), (-14.91, -14.91, -1.667), (14.91, -14.91, -1.667), (-14.91, 14.91, -1.667), (14.91, 14.91, -1.192e-07), (-14.91, -14.91, 1.192e-07), (14.91, -14.91, -1.192e-07), (-14.91, 14.91, -1.192e-07), (11.6, 14.91, -5.0), (8.284, 14.91, -5.0), (4.971, 14.91, -5.0), (1.657, 14.91, -5.0), (-1.657, 14.91, -5.0), (-4.971, 14.91, -5.0), (-7.974, 14.91, -5.0), (-11.71, 14.91, -5.0), (-11.6, -14.91, -5.0), (-8.284, -14.91, -5.0), (-4.971, -14.91, -5.0), (-1.657, -14.91, -5.0), (1.657, -14.91, -5.0), (4.971, -14.91, -5.0), (8.284, -14.91, -5.0), (11.6, -14.91, -5.0), (-11.71, 14.91, -1.667), (-7.974, 14.91, -1.667), (-4.971, 14.91, -1.667), (-1.657, 14.91, -1.667), (1.657, 14.91, -1.667), (4.971, 14.91, -1.667), (8.284, 14.91, -1.667), (11.6, 14.91, -1.667), (11.6, -14.91, -1.667), (8.284, -14.91, -1.667), (4.971, -14.91, -1.667), (1.657, -14.91, -1.667), (-1.657, -14.91, -1.667), (-4.971, -14.91, -1.667), (-8.284, -14.91, -1.667), (-11.6, -14.91, -1.667), (11.6, -14.91, -9.272e-08), (8.284, -14.91, -6.623e-08), (4.971, -14.91, -3.974e-08), (1.657, -14.91, -1.325e-08), (-1.657, -14.91, 1.325e-08), (-4.971, -14.91, 3.974e-08), (-8.284, -14.91, 6.623e-08), (-11.6, -14.91, 9.272e-08), (-11.71, 14.91, -1.192e-07), (-7.974, 14.91, -1.192e-07), (-4.971, 14.91, -1.192e-07), (-1.657, 14.91, -1.192e-07), (1.657, 14.91, -1.192e-07), (4.971, 14.91, -1.192e-07), (8.284, 14.91, -1.192e-07), (11.6, 14.91, -1.192e-07), (14.91, 14.91, -0.8333), (14.91, -14.91, -0.8333), (-14.91, 14.91, -0.8333), (-14.91, -14.91, -0.8333), (-11.71, 14.91, -0.8333), (-7.974, 14.91, -0.8333), (-4.971, 14.91, -0.8333), (-1.657, 14.91, -0.8333), (1.657, 14.91, -0.8333), (4.971, 14.91, -0.8333), (8.284, 14.91, -0.8333), (11.6, 14.91, -0.8333), (11.6, -14.91, -0.8333), (8.284, -14.91, -0.8333), (4.971, -14.91, -0.8333), (1.657, -14.91, -0.8333), (-1.657, -14.91, -0.8333), (-4.971, -14.91, -0.8333), (-8.284, -14.91, -0.8333), (-11.6, -14.91, -0.8333), (-13.83, 13.81, -5.0), (-13.83, -13.92, -5.0), (-11.71, 13.81, -5.0), (13.9, 13.81, -1.667), (13.9, 13.81, -5.0), (13.9, -13.92, -1.667), (13.9, -13.92, -5.0), (-13.83, 13.81, -1.667), (10.82, -13.92, -5.0), (13.9, 13.81, -0.8333), (-13.83, -13.92, -1.667), (13.9, -13.92, -0.8333), (-13.83, 13.81, -0.8333), (10.82, 13.81, -1.667), (-10.74, -13.92, -1.667), (-13.83, -13.92, -0.8333), (-13.83, -13.92, 1.192e-07), (-10.74, -13.92, 1.192e-07), (-13.83, 13.81, -1.192e-07), (13.9, 13.81, -1.192e-07), (13.9, -13.92, -1.192e-07), (10.82, 13.81, -1.192e-07), (10.82, 13.81, -5.0), (7.738, 13.81, -5.0), (4.657, 13.81, -5.0), (1.577, 13.81, -5.0), (-1.503, 13.81, -5.0), (-4.584, 13.81, -5.0), (-7.974, 13.81, -5.0), (-10.74, -13.92, -5.0), (-7.664, -13.92, -5.0), (-4.584, -13.92, -5.0), (-1.503, -13.92, -5.0), (1.577, -13.92, -5.0), (4.657, -13.92, -5.0), (7.738, -13.92, -5.0), (-11.71, 13.81, -1.667), (-7.974, 13.81, -1.667), (-4.584, 13.81, -1.667), (-1.503, 13.81, -1.667), (1.577, 13.81, -1.667), (4.657, 13.81, -1.667), (7.738, 13.81, -1.667), (10.82, -13.92, -1.667), (7.738, -13.92, -1.667), (4.657, -13.92, -1.667), (1.577, -13.92, -1.667), (-1.503, -13.92, -1.667), (-4.584, -13.92, -1.667), (-7.664, -13.92, -1.667), (10.82, -13.92, -1.192e-07), (7.738, -13.92, -1.192e-07), (4.657, -13.92, 0.0), (1.577, -13.92, 0.0), (-1.503, -13.92, 0.0), (-4.584, -13.92, 0.0), (-7.664, -13.92, 1.192e-07), (-11.71, 13.81, -1.192e-07), (-7.974, 13.81, -1.192e-07), (-4.584, 13.81, -1.192e-07), (-1.503, 13.81, -1.192e-07), (1.577, 13.81, -1.192e-07), (4.657, 13.81, -1.192e-07), (7.738, 13.81, -1.192e-07), (-11.71, 13.81, -0.8333), (-7.974, 13.81, -0.8333), (-4.584, 13.81, -0.8333), (-1.503, 13.81, -0.8333), (1.577, 13.81, -0.8333), (4.657, 13.81, -0.8333), (7.738, 13.81, -0.8333), (10.82, 13.81, -0.8333), (10.82, -13.92, -0.8333), (7.738, -13.92, -0.8333), (4.657, -13.92, -0.8333), (1.577, -13.92, -0.8333), (-1.503, -13.92, -0.8333), (-4.584, -13.92, -0.8333), (-7.664, -13.92, -0.8333), (-10.74, -13.92, -0.8333), (15.23, 15.24, -0.8243), (15.23, 15.24, -1.676), (15.23, -15.23, -0.8243), (15.23, -15.23, -1.676), (-15.24, 15.24, -0.8243), (-15.24, 15.24, -1.676), (11.85, 15.24, -1.676), (-15.24, -15.23, -1.676), (-11.85, -15.23, -1.676), (-11.95, 15.24, -1.676), (-7.758, 15.24, -1.676), (-5.079, 15.24, -1.676), (-1.693, 15.24, -1.676), (1.692, 15.24, -1.676), (5.078, 15.24, -1.676), (8.463, 15.24, -1.676), (11.85, -15.23, -1.676), (8.463, -15.23, -1.676), (5.078, -15.23, -1.676), (1.692, -15.23, -1.676), (-1.693, -15.23, -1.676), (-5.079, -15.23, -1.676), (-8.464, -15.23, -1.676), (-11.95, 15.24, -0.8243), (-7.758, 15.24, -0.8243), (-5.079, 15.24, -0.8243), (-1.693, 15.24, -0.8243), (1.692, 15.24, -0.8243), (5.078, 15.24, -0.8243), (8.463, 15.24, -0.8243), (11.85, 15.24, -0.8243), (11.85, -15.23, -0.8243), (8.463, -15.23, -0.8243), (5.078, -15.23, -0.8243), (1.692, -15.23, -0.8243), (-1.693, -15.23, -0.8243), (-5.079, -15.23, -0.8243), (-8.464, -15.23, -0.8243), (-11.85, -15.23, -0.8243), (-15.24, -15.23, -0.8243), (14.2, 14.11, -0.8243), (14.2, 14.11, -1.676), (14.2, -14.22, -0.8243), (14.2, -14.22, -1.676), (-14.12, 14.11, -0.8243), (-14.12, 14.11, -1.676), (11.05, 14.11, -1.676), (-14.12, -14.22, -1.676), (-10.98, -14.22, -1.676), (-11.95, 14.11, -1.676), (-7.758, 14.11, -1.676), (-4.683, 14.11, -1.676), (-1.536, 14.11, -1.676), (1.611, 14.11, -1.676), (4.758, 14.11, -1.676), (7.905, 14.11, -1.676), (11.05, -14.22, -1.676), (7.905, -14.22, -1.676), (4.758, -14.22, -1.676), (1.611, -14.22, -1.676), (-1.536, -14.22, -1.676), (-4.683, -14.22, -1.676), (-7.83, -14.22, -1.676), (-11.95, 14.11, -0.8243), (-7.758, 14.11, -0.8243), (-4.683, 14.11, -0.8243), (-1.536, 14.11, -0.8243), (1.611, 14.11, -0.8243), (4.758, 14.11, -0.8243), (7.905, 14.11, -0.8243), (11.05, 14.11, -0.8243), (11.05, -14.22, -0.8243), (7.905, -14.22, -0.8243), (4.758, -14.22, -0.8243), (1.611, -14.22, -0.8243), (-1.536, -14.22, -0.8243), (-4.683, -14.22, -0.8243), (-7.83, -14.22, -0.8243), (-10.98, -14.22, -0.8243), (-14.12, -14.22, -0.8243)], [], [(12, 35, 4, 0), (0, 4, 6, 1), (3, 5, 7, 2), (20, 43, 5, 3), (79, 51, 9, 63), (63, 9, 11, 62), (60, 8, 10, 61), (71, 59, 8, 60), (62, 11, 52, 64), (65, 53, 54, 66), (66, 54, 55, 67), (67, 55, 56, 68), (68, 56, 57, 69), (69, 57, 58, 70), (70, 58, 59, 71), (61, 10, 44, 72), (72, 44, 45, 73), (73, 45, 46, 74), (74, 46, 47, 75), (75, 47, 48, 76), (76, 48, 49, 77), (77, 49, 50, 78), (78, 50, 51, 79), (1, 6, 36, 27), (27, 36, 37, 26), (26, 37, 38, 25), (25, 38, 39, 24), (24, 39, 40, 23), (23, 40, 41, 22), (22, 41, 42, 21), (21, 42, 43, 20), (2, 7, 28, 19), (18, 29, 30, 17), (17, 30, 31, 16), (16, 31, 32, 15), (15, 32, 33, 14), (14, 33, 34, 13), (13, 34, 35, 12), (75, 76, 195, 194), (117, 118, 211, 210), (35, 34, 175, 166), (76, 77, 196, 195), (5, 43, 168, 167), (87, 116, 209, 205), (34, 33, 174, 175), (77, 78, 197, 196), (7, 5, 167, 165), (64, 144, 223, 183), (33, 32, 173, 174), (78, 79, 198, 197), (6, 4, 161, 163), (32, 31, 172, 173), (4, 35, 166, 161), (31, 30, 171, 172), (30, 29, 170, 171), (95, 159, 238, 239), (28, 7, 165, 169), (102, 84, 83, 93), (84, 86, 85, 83), (81, 80, 87, 90), (109, 81, 90, 94), (159, 95, 96, 97), (95, 92, 98, 96), (89, 91, 100, 99), (151, 89, 99, 101), (92, 144, 137, 98), (145, 146, 139, 138), (146, 147, 140, 139), (147, 148, 141, 140), (148, 149, 142, 141), (149, 150, 143, 142), (150, 151, 101, 143), (91, 152, 130, 100), (152, 153, 131, 130), (153, 154, 132, 131), (154, 155, 133, 132), (155, 156, 134, 133), (156, 157, 135, 134), (157, 158, 136, 135), (158, 159, 97, 136), (86, 88, 123, 85), (88, 115, 124, 123), (115, 114, 125, 124), (114, 113, 126, 125), (113, 112, 127, 126), (112, 111, 128, 127), (111, 110, 129, 128), (110, 109, 94, 129), (80, 82, 116, 87), (108, 107, 118, 117), (107, 106, 119, 118), (106, 105, 120, 119), (105, 104, 121, 120), (104, 103, 122, 121), (103, 102, 93, 122), (92, 95, 239, 204), (91, 89, 200, 202), (89, 151, 230, 200), (144, 92, 204, 223), (79, 63, 199, 198), (146, 145, 224, 225), (63, 62, 164, 199), (147, 146, 225, 226), (60, 61, 162, 160), (148, 147, 226, 227), (129, 94, 208, 222), (71, 60, 160, 190), (149, 148, 227, 228), (29, 117, 210, 170), (128, 129, 222, 221), (62, 64, 183, 164), (150, 149, 228, 229), (127, 128, 221, 220), (65, 66, 185, 184), (12, 0, 84, 102), (64, 52, 137, 144), (27, 26, 115, 88), (56, 55, 140, 141), (13, 12, 102, 103), (53, 65, 145, 138), (57, 56, 141, 142), (19, 28, 116, 82), (14, 13, 103, 104), (58, 57, 142, 143), (29, 18, 108, 117), (15, 14, 104, 105), (44, 10, 100, 130), (59, 58, 143, 101), (16, 15, 105, 106), (45, 44, 130, 131), (151, 150, 229, 230), (17, 16, 106, 107), (46, 45, 131, 132), (126, 127, 220, 219), (18, 17, 107, 108), (47, 46, 132, 133), (3, 2, 80, 81), (20, 3, 81, 109), (48, 47, 133, 134), (2, 19, 82, 80), (21, 20, 109, 110), (49, 48, 134, 135), (22, 21, 110, 111), (50, 49, 135, 136), (9, 51, 97, 96), (23, 22, 111, 112), (51, 50, 136, 97), (11, 9, 96, 98), (24, 23, 112, 113), (52, 11, 98, 137), (10, 8, 99, 100), (1, 27, 88, 86), (25, 24, 113, 114), (54, 53, 138, 139), (8, 59, 101, 99), (0, 1, 86, 84), (26, 25, 114, 115), (55, 54, 139, 140), (182, 197, 198, 168), (181, 196, 197, 182), (180, 195, 196, 181), (179, 194, 195, 180), (178, 193, 194, 179), (177, 192, 193, 178), (176, 191, 192, 177), (163, 162, 191, 176), (175, 189, 190, 166), (174, 188, 189, 175), (173, 187, 188, 174), (172, 186, 187, 173), (171, 185, 186, 172), (170, 184, 185, 171), (165, 164, 183, 169), (166, 190, 160, 161), (161, 160, 162, 163), (167, 199, 164, 165), (168, 198, 199, 167), (222, 208, 238, 237), (221, 222, 237, 236), (220, 221, 236, 235), (219, 220, 235, 234), (218, 219, 234, 233), (217, 218, 233, 232), (216, 217, 232, 231), (203, 216, 231, 202), (215, 206, 230, 229), (214, 215, 229, 228), (213, 214, 228, 227), (212, 213, 227, 226), (211, 212, 226, 225), (210, 211, 225, 224), (205, 209, 223, 204), (206, 201, 200, 230), (201, 203, 202, 200), (207, 205, 204, 239), (208, 207, 239, 238), (169, 183, 223, 209), (184, 170, 210, 224), (36, 6, 163, 176), (118, 119, 212, 211), (93, 83, 201, 206), (74, 75, 194, 193), (37, 36, 176, 177), (119, 120, 213, 212), (83, 85, 203, 201), (159, 158, 237, 238), (73, 74, 193, 192), (38, 37, 177, 178), (120, 121, 214, 213), (90, 87, 205, 207), (158, 157, 236, 237), (72, 73, 192, 191), (39, 38, 178, 179), (121, 122, 215, 214), (145, 65, 184, 224), (94, 90, 207, 208), (157, 156, 235, 236), (61, 72, 191, 162), (40, 39, 179, 180), (122, 93, 206, 215), (156, 155, 234, 235), (70, 71, 190, 189), (85, 123, 216, 203), (41, 40, 180, 181), (155, 154, 233, 234), (69, 70, 189, 188), (123, 124, 217, 216), (42, 41, 181, 182), (116, 28, 169, 209), (154, 153, 232, 233), (68, 69, 188, 187), (124, 125, 218, 217), (43, 42, 182, 168), (153, 152, 231, 232), (67, 68, 187, 186), (125, 126, 219, 218), (152, 91, 202, 231), (66, 67, 186, 185)])
me_cube_006.polygons.foreach_set('material_index', [0, 0, 0, 0, 1, 1, 1, 1, 1, 1, 1, 1, 1, 1, 1, 1, 1, 1, 1, 1, 1, 1, 1, 0, 0, 0, 0, 0, 0, 0, 0, 0, 0, 0, 0, 0, 0, 0, 1, 0, 0, 1, 0, 0, 0, 1, 0, 1, 0, 1, 0, 0, 0, 0, 0, 1, 0, 0, 0, 0, 0, 1, 1, 1, 1, 1, 1, 1, 1, 1, 1, 1, 1, 1, 1, 1, 1, 1, 1, 1, 0, 0, 0, 0, 0, 0, 0, 0, 0, 0, 0, 0, 0, 0, 0, 1, 1, 1, 1, 1, 1, 1, 1, 1, 1, 0, 1, 1, 0, 0, 1, 1, 0, 1, 1, 1, 1, 1, 1, 1, 1, 0, 1, 1, 0, 1, 1, 1, 1, 1, 1, 1, 1, 0, 1, 1, 1, 1, 1, 1, 1, 1, 1, 1, 1, 1, 1, 1, 1, 1, 1, 1, 1, 1, 1, 1, 1, 1, 0, 0, 0, 0, 0, 0, 0, 0, 0, 0, 0, 0, 0, 0, 0, 0, 0, 0, 0, 0, 0, 0, 0, 0, 0, 0, 0, 0, 0, 0, 0, 0, 0, 0, 0, 0, 0, 0, 0, 0, 0, 0, 0, 1, 0, 0, 0, 1, 1, 0, 0, 0, 1, 1, 0, 0, 1, 0, 1, 1, 0, 0, 1, 1, 0, 0, 1, 1, 0, 0, 0, 1, 1, 0, 0, 1, 1, 0, 1, 1])
_uv = me_cube_006.uv_layers.new(name='UVMap')
_uv.uv.foreach_set('vector', [0.2116, 1.841, 0.2116, 3.05, 0.4375, 3.05, 0.4375, 1.841, 0.4375, 1.841, 0.4375, 3.05, 2.47, 3.05, 2.47, 1.841, 4.503, 1.841, 4.503, 3.05, 6.536, 3.05, 6.536, 1.841, 4.277, 1.841, 4.277, 3.05, 4.503, 3.05, 4.503, 1.841, 0.05588, 0.1111, 0.02794, 0.1111, 0.02794, 0.0, 0.05588, 0.0, 5.196e-08, 0.0, 0.02794, 0.0, 0.02794, 1.0, 0.0, 1.0, 0.08382, 1.0, 0.05588, 1.0, 0.05588, 0.0, 0.08382, 0.0, 0.1956, 0.1111, 0.1676, 0.1111, 0.1676, 0.0, 0.1956, 0.0, 0.2515, 0.1074, 0.2235, 0.1074, 0.2235, 0.0, 0.2515, 0.0, 0.1956, 0.7674, 0.1676, 0.7674, 0.1676, 0.6667, 0.1956, 0.6667, 0.1956, 0.6667, 0.1676, 0.6667, 0.1676, 0.5556, 0.1956, 0.5556, 0.1956, 0.5556, 0.1676, 0.5556, 0.1676, 0.4444, 0.1956, 0.4444, 0.1956, 0.4444, 0.1676, 0.4444, 0.1676, 0.3333, 0.1956, 0.3333, 0.1956, 0.3333, 0.1676, 0.3333, 0.1676, 0.2222, 0.1956, 0.2222, 0.1956, 0.2222, 0.1676, 0.2222, 0.1676, 0.1111, 0.1956, 0.1111, 0.05588, 1.0, 0.02794, 1.0, 0.02794, 0.8889, 0.05588, 0.8889, 0.05588, 0.8889, 0.02794, 0.8889, 0.02794, 0.7778, 0.05588, 0.7778, 0.05588, 0.7778, 0.02794, 0.7778, 0.02794, 0.6667, 0.05588, 0.6667, 0.05588, 0.6667, 0.02794, 0.6667, 0.02794, 0.5556, 0.05588, 0.5556, 0.05588, 0.5556, 0.02794, 0.5556, 0.02794, 0.4444, 0.05588, 0.4444, 0.05588, 0.4444, 0.02794, 0.4444, 0.02794, 0.3333, 0.05588, 0.3333, 0.05588, 0.3333, 0.02794, 0.3333, 0.02794, 0.2222, 0.05588, 0.2222, 0.05588, 0.2222, 0.02794, 0.2222, 0.02794, 0.1111, 0.05588, 0.1111, 2.47, 1.841, 2.47, 3.05, 2.696, 3.05, 2.696, 1.841, 2.696, 1.841, 2.696, 3.05, 2.922, 3.05, 2.922, 1.841, 2.922, 1.841, 2.922, 3.05, 3.148, 3.05, 3.148, 1.841, 3.148, 1.841, 3.148, 3.05, 3.374, 3.05, 3.374, 1.841, 3.374, 1.841, 3.374, 3.05, 3.6, 3.05, 3.6, 1.841, 3.6, 1.841, 3.6, 3.05, 3.826, 3.05, 3.826, 1.841, 3.826, 1.841, 3.826, 3.05, 4.052, 3.05, 4.052, 1.841, 4.052, 1.841, 4.052, 3.05, 4.277, 3.05, 4.277, 1.841, 6.536, 1.841, 6.536, 3.05, 6.724, 3.05, 6.724, 1.841, -1.135, 1.841, -1.135, 3.05, -0.9178, 3.05, -0.9178, 1.841, -0.9178, 1.841, -0.9178, 3.05, -0.6919, 3.05, -0.6919, 1.841, -0.6919, 1.841, -0.6919, 3.05, -0.466, 3.05, -0.466, 1.841, -0.466, 1.841, -0.466, 3.05, -0.2401, 3.05, -0.2401, 1.841, -0.2401, 1.841, -0.2401, 3.05, -0.01425, 3.05, -0.01425, 1.841, -0.01425, 1.841, -0.01425, 3.05, 0.2116, 3.05, 0.2116, 1.841, 3.374, 3.625, 3.6, 3.625, 3.6, 3.492, 3.374, 3.492, -1.135, 0.1978, -0.9178, 0.1978, -0.9178, 0.06444, -1.135, 0.06444, 0.2116, 3.05, -0.01425, 3.05, -0.01425, 3.183, 0.2116, 3.183, 3.6, 3.625, 3.826, 3.625, 3.826, 3.492, 3.6, 3.492, 4.503, 3.05, 4.277, 3.05, 4.277, 3.183, 4.503, 3.183, 6.536, 0.1978, 6.724, 0.1978, 6.724, 0.06443, 6.536, 0.06443, -0.01425, 3.05, -0.2401, 3.05, -0.2401, 3.183, -0.01425, 3.183, 3.826, 3.625, 4.052, 3.625, 4.052, 3.492, 3.826, 3.492, 6.536, 3.05, 4.503, 3.05, 4.503, 3.183, 6.536, 3.183, 6.808, -0.3777, 6.724, -0.3777, 6.724, -0.2443, 6.808, -0.2443, -0.2401, 3.05, -0.466, 3.05, -0.466, 3.183, -0.2401, 3.183, 4.052, 3.625, 4.277, 3.625, 4.277, 3.492, 4.052, 3.492, 2.47, 3.05, 0.4375, 3.05, 0.4375, 3.183, 2.47, 3.183, -0.466, 3.05, -0.6919, 3.05, -0.6919, 3.183, -0.466, 3.183, 0.4375, 3.05, 0.2116, 3.05, 0.2116, 3.183, 0.4375, 3.183, -0.6919, 3.05, -0.9178, 3.05, -0.9178, 3.183, -0.6919, 3.183, -0.9178, 3.05, -1.135, 3.05, -1.135, 3.183, -0.9178, 3.183, 4.503, -0.3777, 4.277, -0.3777, 4.277, -0.2443, 4.503, -0.2443, 6.724, 3.05, 6.536, 3.05, 6.536, 3.183, 6.724, 3.183, 0.2116, 1.407, 0.4375, 1.407, 0.4375, 0.1978, 0.2116, 0.1978, 0.4375, 1.407, 2.47, 1.407, 2.47, 0.1978, 0.4375, 0.1978, 4.503, 1.407, 6.536, 1.407, 6.536, 0.1978, 4.503, 0.1978, 4.277, 1.407, 4.503, 1.407, 4.503, 0.1978, 4.277, 0.1978, 0.08383, 0.1033, 0.08383, 0.0, 0.1118, 0.0, 0.1118, 0.1033, 0.1118, 0.9296, 0.1118, 0.0, 0.1397, 0.0, 0.1397, 0.9296, 0.1676, 0.0, 0.1676, 0.9296, 0.1397, 0.9296, 0.1397, 0.0, 0.2235, 0.6301, 0.2235, 0.7334, 0.1956, 0.7334, 0.1956, 0.6301, 0.2515, 0.1074, 0.2515, 0.1783, 0.2235, 0.1783, 0.2235, 0.1074, 0.2235, 0.0, 0.2235, 0.1137, 0.1956, 0.1137, 0.1956, 0.0, 0.2235, 0.1137, 0.2235, 0.217, 0.1956, 0.217, 0.1956, 0.1137, 0.2235, 0.217, 0.2235, 0.3203, 0.1956, 0.3203, 0.1956, 0.217, 0.2235, 0.3203, 0.2235, 0.4235, 0.1956, 0.4235, 0.1956, 0.3203, 0.2235, 0.4235, 0.2235, 0.5268, 0.1956, 0.5268, 0.1956, 0.4235, 0.2235, 0.5268, 0.2235, 0.6301, 0.1956, 0.6301, 0.1956, 0.5268, 0.08382, 0.9296, 0.08382, 0.8263, 0.1118, 0.8263, 0.1118, 0.9296, 0.08382, 0.8263, 0.08382, 0.723, 0.1118, 0.723, 0.1118, 0.8263, 0.08382, 0.723, 0.08382, 0.6197, 0.1118, 0.6197, 0.1118, 0.723, 0.08382, 0.6197, 0.08382, 0.5164, 0.1118, 0.5164, 0.1118, 0.6197, 0.08382, 0.5164, 0.08382, 0.4131, 0.1118, 0.4131, 0.1118, 0.5164, 0.08382, 0.4131, 0.08382, 0.3099, 0.1118, 0.3099, 0.1118, 0.4131, 0.08382, 0.3099, 0.08383, 0.2066, 0.1118, 0.2066, 0.1118, 0.3099, 0.08383, 0.2066, 0.08383, 0.1033, 0.1118, 0.1033, 0.1118, 0.2066, 2.47, 1.407, 2.696, 1.407, 2.696, 0.1978, 2.47, 0.1978, 2.696, 1.407, 2.922, 1.407, 2.922, 0.1978, 2.696, 0.1978, 2.922, 1.407, 3.148, 1.407, 3.148, 0.1978, 2.922, 0.1978, 3.148, 1.407, 3.374, 1.407, 3.374, 0.1978, 3.148, 0.1978, 3.374, 1.407, 3.6, 1.407, 3.6, 0.1978, 3.374, 0.1978, 3.6, 1.407, 3.826, 1.407, 3.826, 0.1978, 3.6, 0.1978, 3.826, 1.407, 4.052, 1.407, 4.052, 0.1978, 3.826, 0.1978, 4.052, 1.407, 4.277, 1.407, 4.277, 0.1978, 4.052, 0.1978, 6.536, 1.407, 6.724, 1.407, 6.724, 0.1978, 6.536, 0.1978, -1.135, 1.407, -0.9178, 1.407, -0.9178, 0.1978, -1.135, 0.1978, -0.9178, 1.407, -0.6919, 1.407, -0.6919, 0.1978, -0.9178, 0.1978, -0.6919, 1.407, -0.466, 1.407, -0.466, 0.1978, -0.6919, 0.1978, -0.466, 1.407, -0.2401, 1.407, -0.2401, 0.1978, -0.466, 0.1978, -0.2401, 1.407, -0.01425, 1.407, -0.01425, 0.1978, -0.2401, 0.1978, -0.01425, 1.407, 0.2116, 1.407, 0.2116, 0.1978, -0.01425, 0.1978, 6.536, -0.3777, 4.503, -0.3777, 4.503, -0.2443, 6.536, -0.2443, 2.47, -0.3777, 0.4375, -0.3777, 0.4375, -0.2443, 2.47, -0.2443, 0.4375, -0.3777, 0.2116, -0.3777, 0.2116, -0.2443, 0.4375, -0.2443, 6.724, -0.3777, 6.536, -0.3777, 6.536, -0.2443, 6.724, -0.2443, 4.277, 3.625, 4.503, 3.625, 4.503, 3.492, 4.277, 3.492, -0.9178, -0.3777, -1.135, -0.3777, -1.135, -0.2443, -0.9178, -0.2443, 4.503, 3.625, 6.536, 3.625, 6.536, 3.492, 4.503, 3.492, -0.6919, -0.3777, -0.9178, -0.3777, -0.9178, -0.2443, -0.6919, -0.2443, 0.4375, 3.625, 2.47, 3.625, 2.47, 3.492, 0.4375, 3.492, -0.466, -0.3777, -0.6919, -0.3777, -0.6919, -0.2443, -0.466, -0.2443, 4.052, 0.1978, 4.277, 0.1978, 4.277, 0.06443, 4.052, 0.06443, 0.2116, 3.625, 0.4375, 3.625, 0.4375, 3.492, 0.2116, 3.492, -0.2401, -0.3777, -0.466, -0.3777, -0.466, -0.2443, -0.2401, -0.2443, -1.219, 0.1978, -1.135, 0.1978, -1.135, 0.06444, -1.219, 0.06444, 3.826, 0.1978, 4.052, 0.1978, 4.052, 0.06443, 3.826, 0.06443, 6.536, 3.625, 6.724, 3.625, 6.724, 3.492, 6.536, 3.492, -0.01425, -0.3777, -0.2401, -0.3777, -0.2401, -0.2443, -0.01425, -0.2443, 3.6, 0.1978, 3.826, 0.1978, 3.826, 0.06443, 3.6, 0.06443, -1.135, 3.625, -0.9178, 3.625, -0.9178, 3.492, -1.135, 3.492, 0.2116, 1.841, 0.4375, 1.841, 0.4375, 1.407, 0.2116, 1.407, 0.2515, 0.2524, 0.2235, 0.2524, 0.2235, 0.2153, 0.2515, 0.2153, 2.696, 1.841, 2.922, 1.841, 2.922, 1.407, 2.696, 1.407, -0.466, -1.114, -0.6919, -1.114, -0.6919, -0.6798, -0.466, -0.6799, -0.01425, 1.841, 0.2116, 1.841, 0.2116, 1.407, -0.01425, 1.407, 0.2235, 0.1783, 0.2515, 0.1783, 0.2515, 0.2153, 0.2235, 0.2153, -0.2401, -1.114, -0.466, -1.114, -0.466, -0.6799, -0.2401, -0.6799, 6.808, 1.407, 6.808, 0.1978, 6.724, 0.1978, 6.724, 1.407, -0.2401, 1.841, -0.01425, 1.841, -0.01425, 1.407, -0.2401, 1.407, -0.01425, -1.114, -0.2401, -1.114, -0.2401, -0.6799, -0.01425, -0.6799, -1.219, 0.1978, -1.219, 1.407, -1.135, 1.407, -1.135, 0.1978, -0.466, 1.841, -0.2401, 1.841, -0.2401, 1.407, -0.466, 1.407, 2.696, -1.114, 2.47, -1.114, 2.47, -0.6799, 2.696, -0.6799, 0.2116, -1.114, -0.01425, -1.114, -0.01425, -0.6799, 0.2116, -0.6799, -0.6919, 1.841, -0.466, 1.841, -0.466, 1.407, -0.6919, 1.407, 2.922, -1.114, 2.696, -1.114, 2.696, -0.6799, 2.922, -0.6799, 0.2116, -0.3777, -0.01425, -0.3777, -0.01425, -0.2443, 0.2116, -0.2443, -0.9178, 1.841, -0.6919, 1.841, -0.6919, 1.407, -0.9178, 1.407, 3.148, -1.114, 2.922, -1.114, 2.922, -0.6799, 3.148, -0.6799, 3.374, 0.1978, 3.6, 0.1978, 3.6, 0.06443, 3.374, 0.06443, -1.135, 1.841, -0.9178, 1.841, -0.9178, 1.407, -1.135, 1.407, 3.374, -1.114, 3.148, -1.114, 3.148, -0.6799, 3.374, -0.6799, 4.503, 1.841, 6.536, 1.841, 6.536, 1.407, 4.503, 1.407, 4.277, 1.841, 4.503, 1.841, 4.503, 1.407, 4.277, 1.407, 3.6, -1.114, 3.374, -1.114, 3.374, -0.6799, 3.6, -0.6799, 6.536, 1.841, 6.724, 1.841, 6.724, 1.407, 6.536, 1.407, 4.052, 1.841, 4.277, 1.841, 4.277, 1.407, 4.052, 1.407, 3.826, -1.114, 3.6, -1.114, 3.6, -0.6799, 3.826, -0.6799, 3.826, 1.841, 4.052, 1.841, 4.052, 1.407, 3.826, 1.407, 4.052, -1.114, 3.826, -1.114, 3.826, -0.6799, 4.052, -0.6799, 4.503, -1.114, 4.277, -1.114, 4.277, -0.6799, 4.503, -0.6799, 3.6, 1.841, 3.826, 1.841, 3.826, 1.407, 3.6, 1.407, 4.277, -1.114, 4.052, -1.114, 4.052, -0.6799, 4.277, -0.6799, 6.536, -1.114, 4.503, -1.114, 4.503, -0.6799, 6.536, -0.6799, 3.374, 1.841, 3.6, 1.841, 3.6, 1.407, 3.374, 1.407, 6.724, -1.114, 6.536, -1.114, 6.536, -0.6799, 6.724, -0.6799, 2.47, -1.114, 0.4375, -1.114, 0.4375, -0.6799, 2.47, -0.6799, 2.47, 1.841, 2.696, 1.841, 2.696, 1.407, 2.47, 1.407, 3.148, 1.841, 3.374, 1.841, 3.374, 1.407, 3.148, 1.407, -0.9178, -1.114, -1.135, -1.114, -1.135, -0.6798, -0.9178, -0.6798, 0.4375, -1.114, 0.2116, -1.114, 0.2116, -0.6799, 0.4375, -0.6799, 0.4375, 1.841, 2.47, 1.841, 2.47, 1.407, 0.4375, 1.407, 2.922, 1.841, 3.148, 1.841, 3.148, 1.407, 2.922, 1.407, -0.6919, -1.114, -0.9178, -1.114, -0.9178, -0.6798, -0.6919, -0.6798, 4.052, 3.183, 4.052, 3.492, 4.277, 3.492, 4.277, 3.183, 3.826, 3.183, 3.826, 3.492, 4.052, 3.492, 4.052, 3.183, 3.6, 3.183, 3.6, 3.492, 3.826, 3.492, 3.826, 3.183, 3.374, 3.183, 3.374, 3.492, 3.6, 3.492, 3.6, 3.183, 3.148, 3.183, 3.148, 3.492, 3.374, 3.492, 3.374, 3.183, 2.922, 3.183, 2.922, 3.492, 3.148, 3.492, 3.148, 3.183, 2.696, 3.183, 2.696, 3.492, 2.922, 3.492, 2.922, 3.183, 2.47, 3.183, 2.47, 3.492, 2.696, 3.492, 2.696, 3.183, -0.01425, 3.183, -0.01425, 3.492, 0.2116, 3.492, 0.2116, 3.183, -0.2401, 3.183, -0.2401, 3.492, -0.01425, 3.492, -0.01425, 3.183, -0.466, 3.183, -0.466, 3.492, -0.2401, 3.492, -0.2401, 3.183, -0.6919, 3.183, -0.6919, 3.492, -0.466, 3.492, -0.466, 3.183, -0.9178, 3.183, -0.9178, 3.492, -0.6919, 3.492, -0.6919, 3.183, -1.135, 3.183, -1.135, 3.492, -0.9178, 3.492, -0.9178, 3.183, 6.536, 3.183, 6.536, 3.492, 6.724, 3.492, 6.724, 3.183, 0.2116, 3.183, 0.2116, 3.492, 0.4375, 3.492, 0.4375, 3.183, 0.4375, 3.183, 0.4375, 3.492, 2.47, 3.492, 2.47, 3.183, 4.503, 3.183, 4.503, 3.492, 6.536, 3.492, 6.536, 3.183, 4.277, 3.183, 4.277, 3.492, 4.503, 3.492, 4.503, 3.183, 4.052, 0.06443, 4.277, 0.06443, 4.277, -0.2443, 4.052, -0.2443, 3.826, 0.06443, 4.052, 0.06443, 4.052, -0.2443, 3.826, -0.2443, 3.6, 0.06443, 3.826, 0.06443, 3.826, -0.2443, 3.6, -0.2443, 3.374, 0.06443, 3.6, 0.06443, 3.6, -0.2443, 3.374, -0.2443, 3.148, 0.06443, 3.374, 0.06443, 3.374, -0.2443, 3.148, -0.2443, 2.922, 0.06443, 3.148, 0.06443, 3.148, -0.2443, 2.922, -0.2443, 2.696, 0.06443, 2.922, 0.06443, 2.922, -0.2443, 2.696, -0.2443, 2.47, 0.06443, 2.696, 0.06443, 2.696, -0.2443, 2.47, -0.2443, -0.01425, 0.06444, 0.2116, 0.06444, 0.2116, -0.2443, -0.01425, -0.2443, -0.2401, 0.06444, -0.01425, 0.06444, -0.01425, -0.2443, -0.2401, -0.2443, -0.466, 0.06444, -0.2401, 0.06444, -0.2401, -0.2443, -0.466, -0.2443, -0.6919, 0.06444, -0.466, 0.06444, -0.466, -0.2443, -0.6919, -0.2443, -0.9178, 0.06444, -0.6919, 0.06444, -0.6919, -0.2443, -0.9178, -0.2443, -1.135, 0.06444, -0.9178, 0.06444, -0.9178, -0.2443, -1.135, -0.2443, 6.536, 0.06443, 6.724, 0.06443, 6.724, -0.2443, 6.536, -0.2443, 0.2116, 0.06444, 0.4375, 0.06444, 0.4375, -0.2443, 0.2116, -0.2443, 0.4375, 0.06444, 2.47, 0.06443, 2.47, -0.2443, 0.4375, -0.2443, 4.503, 0.06443, 6.536, 0.06443, 6.536, -0.2443, 4.503, -0.2443, 4.277, 0.06443, 4.503, 0.06443, 4.503, -0.2443, 4.277, -0.2443, 6.808, 0.06443, 6.808, -0.2443, 6.724, -0.2443, 6.724, 0.06443, -1.219, -0.2443, -1.219, 0.06444, -1.135, 0.06444, -1.135, -0.2443, 2.696, 3.05, 2.47, 3.05, 2.47, 3.183, 2.696, 3.183, -0.9178, 0.1978, -0.6919, 0.1978, -0.6919, 0.06444, -0.9178, 0.06444, 0.2116, 0.1978, 0.4375, 0.1978, 0.4375, 0.06444, 0.2116, 0.06444, 3.148, 3.625, 3.374, 3.625, 3.374, 3.492, 3.148, 3.492, 2.922, 3.05, 2.696, 3.05, 2.696, 3.183, 2.922, 3.183, -0.6919, 0.1978, -0.466, 0.1978, -0.466, 0.06444, -0.6919, 0.06444, 0.4375, 0.1978, 2.47, 0.1978, 2.47, 0.06443, 0.4375, 0.06444, 4.277, -0.3777, 4.052, -0.3777, 4.052, -0.2443, 4.277, -0.2443, 2.922, 3.625, 3.148, 3.625, 3.148, 3.492, 2.922, 3.492, 3.148, 3.05, 2.922, 3.05, 2.922, 3.183, 3.148, 3.183, -0.466, 0.1978, -0.2401, 0.1978, -0.2401, 0.06444, -0.466, 0.06444, 4.503, 0.1978, 6.536, 0.1978, 6.536, 0.06443, 4.503, 0.06443, 4.052, -0.3777, 3.826, -0.3777, 3.826, -0.2443, 4.052, -0.2443, 2.696, 3.625, 2.922, 3.625, 2.922, 3.492, 2.696, 3.492, 3.374, 3.05, 3.148, 3.05, 3.148, 3.183, 3.374, 3.183, -0.2401, 0.1978, -0.01425, 0.1978, -0.01425, 0.06444, -0.2401, 0.06444, -1.135, -0.3777, -1.219, -0.3777, -1.219, -0.2443, -1.135, -0.2443, 4.277, 0.1978, 4.503, 0.1978, 4.503, 0.06443, 4.277, 0.06443, 3.826, -0.3777, 3.6, -0.3777, 3.6, -0.2443, 3.826, -0.2443, 2.47, 3.625, 2.696, 3.625, 2.696, 3.492, 2.47, 3.492, 3.6, 3.05, 3.374, 3.05, 3.374, 3.183, 3.6, 3.183, -0.01425, 0.1978, 0.2116, 0.1978, 0.2116, 0.06444, -0.01425, 0.06444, 3.6, -0.3777, 3.374, -0.3777, 3.374, -0.2443, 3.6, -0.2443, -0.01425, 3.625, 0.2116, 3.625, 0.2116, 3.492, -0.01425, 3.492, 2.47, 0.1978, 2.696, 0.1978, 2.696, 0.06443, 2.47, 0.06443, 3.826, 3.05, 3.6, 3.05, 3.6, 3.183, 3.826, 3.183, 3.374, -0.3777, 3.148, -0.3777, 3.148, -0.2443, 3.374, -0.2443, -0.2401, 3.625, -0.01425, 3.625, -0.01425, 3.492, -0.2401, 3.492, 2.696, 0.1978, 2.922, 0.1978, 2.922, 0.06443, 2.696, 0.06443, 4.052, 3.05, 3.826, 3.05, 3.826, 3.183, 4.052, 3.183, 6.724, 0.1978, 6.808, 0.1978, 6.808, 0.06443, 6.724, 0.06443, 3.148, -0.3777, 2.922, -0.3777, 2.922, -0.2443, 3.148, -0.2443, -0.466, 3.625, -0.2401, 3.625, -0.2401, 3.492, -0.466, 3.492, 2.922, 0.1978, 3.148, 0.1978, 3.148, 0.06443, 2.922, 0.06443, 4.277, 3.05, 4.052, 3.05, 4.052, 3.183, 4.277, 3.183, 2.922, -0.3777, 2.696, -0.3777, 2.696, -0.2443, 2.922, -0.2443, -0.6919, 3.625, -0.466, 3.625, -0.466, 3.492, -0.6919, 3.492, 3.148, 0.1978, 3.374, 0.1978, 3.374, 0.06443, 3.148, 0.06443, 2.696, -0.3777, 2.47, -0.3777, 2.47, -0.2443, 2.696, -0.2443, -0.9178, 3.625, -0.6919, 3.625, -0.6919, 3.492, -0.9178, 3.492])
me_cube_006.materials.append(mat_tile)
me_cube_006.materials.append(mat_kayu)
me_cube_006.use_mirror_vertex_groups = False
me_cube_006.update()
me_cube_007 = bpy.data.meshes.new('Cube.007')
me_cube_007.from_pydata([(-8.284, 14.91, -5.0), (-11.6, 14.91, -5.0), (-11.6, 14.91, -1.667), (-8.284, 14.91, -1.667), (-11.6, 14.91, 1.667), (-8.284, 14.91, 1.667), (-11.6, 14.91, 3.333), (-8.284, 14.91, 3.333), (-11.6, 14.91, -1.192e-07), (-8.284, 14.91, -1.192e-07), (-11.6, 14.91, -0.8333), (-8.284, 14.91, -0.8333), (-8.284, 14.44, -5.0), (-11.6, 14.44, -5.0), (-11.6, 14.44, -1.667), (-8.284, 14.44, -1.667), (-11.6, 14.44, 1.667), (-8.284, 14.44, 1.667), (-11.6, 14.44, 3.333), (-8.284, 14.44, 3.333), (-11.6, 14.44, -1.192e-07), (-8.284, 14.44, -1.192e-07), (-11.6, 14.44, -0.8333), (-8.284, 14.44, -0.8333), (-11.41, 14.44, 1.764), (-8.477, 14.44, 1.764), (-11.41, 14.44, 3.236), (-8.477, 14.44, 3.236), (-11.41, 14.79, 1.764), (-8.477, 14.79, 1.764), (-11.41, 14.79, 3.236), (-8.477, 14.79, 3.236), (-8.41, 14.44, -4.984), (-11.47, 14.44, -4.984), (-11.47, 14.44, -1.782), (-8.41, 14.44, -1.782), (-11.47, 14.44, 1.42), (-8.41, 14.44, 1.42), (-11.47, 14.44, -0.181), (-8.41, 14.44, -0.181), (-11.47, 14.44, -0.9815), (-8.41, 14.44, -0.9815), (-8.41, 14.52, -4.984), (-11.47, 14.52, -4.984), (-11.47, 14.52, -1.782), (-8.41, 14.52, -1.782), (-11.47, 14.52, 1.42), (-8.41, 14.52, 1.42), (-11.47, 14.52, -0.181), (-8.41, 14.52, -0.181), (-11.47, 14.52, -0.9815), (-8.41, 14.52, -0.9815), (-11.3, 14.41, -1.508), (-11.3, 14.41, 0.04006), (-11.3, 14.68, -1.508), (-11.3, 14.68, 0.04006), (-11.03, 14.41, -1.508), (-11.03, 14.41, 0.04006), (-11.03, 14.68, -1.508), (-11.03, 14.68, 0.04006)], [], [(10, 8, 9, 11), (4, 6, 7, 5), (8, 4, 5, 9), (1, 2, 3, 0), (2, 10, 11, 3), (14, 13, 33, 34), (17, 19, 27, 25), (23, 21, 39, 41), (13, 12, 32, 33), (21, 17, 37, 39), (4, 8, 20, 16), (3, 11, 23, 15), (8, 10, 22, 20), (7, 6, 18, 19), (9, 5, 17, 21), (1, 0, 12, 13), (6, 4, 16, 18), (11, 9, 21, 23), (2, 1, 13, 14), (5, 7, 19, 17), (10, 2, 14, 22), (0, 3, 15, 12), (26, 24, 28, 30), (16, 17, 25, 24), (18, 16, 24, 26), (19, 18, 26, 27), (28, 29, 31, 30), (24, 25, 29, 28), (25, 27, 31, 29), (27, 26, 30, 31), (32, 35, 45, 42), (37, 36, 46, 47), (35, 41, 51, 45), (34, 33, 43, 44), (22, 14, 34, 40), (12, 15, 35, 32), (17, 16, 36, 37), (16, 20, 38, 36), (15, 23, 41, 35), (20, 22, 40, 38), (50, 51, 49, 48), (48, 49, 47, 46), (43, 42, 45, 44), (44, 45, 51, 50), (36, 38, 48, 46), (38, 40, 50, 48), (33, 32, 42, 43), (39, 37, 47, 49), (40, 34, 44, 50), (41, 39, 49, 51), (52, 53, 55, 54), (54, 55, 59, 58), (58, 59, 57, 56), (56, 57, 53, 52), (54, 58, 56, 52), (59, 55, 53, 57)])
me_cube_007.polygons.foreach_set('material_index', [0, 0, 0, 0, 0, 0, 0, 0, 0, 0, 0, 0, 0, 0, 0, 0, 0, 0, 0, 0, 0, 0, 0, 0, 0, 0, 3, 0, 0, 0, 0, 0, 0, 0, 0, 0, 0, 0, 0, 0, 1, 1, 1, 1, 0, 0, 0, 0, 0, 0, 2, 2, 2, 2, 2, 2])
_uv = me_cube_007.uv_layers.new(name='UVMap')
_uv.uv.foreach_set('vector', [0.4792, 0.2778, 0.5, 0.2778, 0.5, 0.3056, 0.4792, 0.3056, 0.5417, 0.2778, 0.5833, 0.2778, 0.5833, 0.3056, 0.5417, 0.3056, 0.5, 0.2778, 0.5417, 0.2778, 0.5417, 0.3056, 0.5, 0.3056, 0.375, 0.2778, 0.4583, 0.2778, 0.4583, 0.3056, 0.375, 0.3056, 0.4583, 0.2778, 0.4792, 0.2778, 0.4792, 0.3056, 0.4583, 0.3056, 0.4583, 0.2778, 0.375, 0.2778, 0.375, 0.2778, 0.4583, 0.2778, 0.5417, 0.3056, 0.5833, 0.3056, 0.5833, 0.3056, 0.5417, 0.3056, 0.4792, 0.3056, 0.5, 0.3056, 0.5, 0.3056, 0.4792, 0.3056, 0.375, 0.2778, 0.375, 0.3056, 0.375, 0.3056, 0.375, 0.2778, 0.5, 0.3056, 0.5417, 0.3056, 0.5417, 0.3056, 0.5, 0.3056, 0.5417, 0.2778, 0.5, 0.2778, 0.5, 0.2778, 0.5417, 0.2778, 0.4583, 0.3056, 0.4792, 0.3056, 0.4792, 0.3056, 0.4583, 0.3056, 0.5, 0.2778, 0.4792, 0.2778, 0.4792, 0.2778, 0.5, 0.2778, 0.5833, 0.3056, 0.5833, 0.2778, 0.5833, 0.2778, 0.5833, 0.3056, 0.5, 0.3056, 0.5417, 0.3056, 0.5417, 0.3056, 0.5, 0.3056, 0.375, 0.2778, 0.375, 0.3056, 0.375, 0.3056, 0.375, 0.2778, 0.5833, 0.2778, 0.5417, 0.2778, 0.5417, 0.2778, 0.5833, 0.2778, 0.4792, 0.3056, 0.5, 0.3056, 0.5, 0.3056, 0.4792, 0.3056, 0.4583, 0.2778, 0.375, 0.2778, 0.375, 0.2778, 0.4583, 0.2778, 0.5417, 0.3056, 0.5833, 0.3056, 0.5833, 0.3056, 0.5417, 0.3056, 0.4792, 0.2778, 0.4583, 0.2778, 0.4583, 0.2778, 0.4792, 0.2778, 0.375, 0.3056, 0.4583, 0.3056, 0.4583, 0.3056, 0.375, 0.3056, 0.5833, 0.2778, 0.5417, 0.2778, 0.5417, 0.2778, 0.5833, 0.2778, 0.5417, 0.2778, 0.5417, 0.3056, 0.5417, 0.3056, 0.5417, 0.2778, 0.5833, 0.2778, 0.5417, 0.2778, 0.5417, 0.2778, 0.5833, 0.2778, 0.5833, 0.3056, 0.5833, 0.2778, 0.5833, 0.2778, 0.5833, 0.3056, 0.5417, 0.2778, 0.5417, 0.3056, 0.5833, 0.3056, 0.5833, 0.2778, 0.5417, 0.2778, 0.5417, 0.3056, 0.5417, 0.3056, 0.5417, 0.2778, 0.5417, 0.3056, 0.5833, 0.3056, 0.5833, 0.3056, 0.5417, 0.3056, 0.5833, 0.3056, 0.5833, 0.2778, 0.5833, 0.2778, 0.5833, 0.3056, 0.375, 0.3056, 0.4583, 0.3056, 0.4583, 0.3056, 0.375, 0.3056, 0.5417, 0.3056, 0.5417, 0.2778, 0.5417, 0.2778, 0.5417, 0.3056, 0.4583, 0.3056, 0.4792, 0.3056, 0.4792, 0.3056, 0.4583, 0.3056, 0.4583, 0.2778, 0.375, 0.2778, 0.375, 0.2778, 0.4583, 0.2778, 0.4792, 0.2778, 0.4583, 0.2778, 0.4583, 0.2778, 0.4792, 0.2778, 0.375, 0.3056, 0.4583, 0.3056, 0.4583, 0.3056, 0.375, 0.3056, 0.5417, 0.3056, 0.5417, 0.2778, 0.5417, 0.2778, 0.5417, 0.3056, 0.5417, 0.2778, 0.5, 0.2778, 0.5, 0.2778, 0.5417, 0.2778, 0.4583, 0.3056, 0.4792, 0.3056, 0.4792, 0.3056, 0.4583, 0.3056, 0.5, 0.2778, 0.4792, 0.2778, 0.4792, 0.2778, 0.5, 0.2778, 0.4792, 0.2778, 0.4792, 0.3056, 0.5, 0.3056, 0.5, 0.2778, 0.5, 0.2778, 0.5, 0.3056, 0.5417, 0.3056, 0.5417, 0.2778, 0.375, 0.2778, 0.375, 0.3056, 0.4583, 0.3056, 0.4583, 0.2778, 0.4583, 0.2778, 0.4583, 0.3056, 0.4792, 0.3056, 0.4792, 0.2778, 0.5417, 0.2778, 0.5, 0.2778, 0.5, 0.2778, 0.5417, 0.2778, 0.5, 0.2778, 0.4792, 0.2778, 0.4792, 0.2778, 0.5, 0.2778, 0.375, 0.2778, 0.375, 0.3056, 0.375, 0.3056, 0.375, 0.2778, 0.5, 0.3056, 0.5417, 0.3056, 0.5417, 0.3056, 0.5, 0.3056, 0.4792, 0.2778, 0.4583, 0.2778, 0.4583, 0.2778, 0.4792, 0.2778, 0.4792, 0.3056, 0.5, 0.3056, 0.5, 0.3056, 0.4792, 0.3056, 0.375, 0.0, 0.625, 0.0, 0.625, 0.25, 0.375, 0.25, 0.375, 0.25, 0.625, 0.25, 0.625, 0.5, 0.375, 0.5, 0.375, 0.5, 0.625, 0.5, 0.625, 0.75, 0.375, 0.75, 0.375, 0.75, 0.625, 0.75, 0.625, 1.0, 0.375, 1.0, 0.125, 0.5, 0.375, 0.5, 0.375, 0.75, 0.125, 0.75, 0.625, 0.5, 0.875, 0.5, 0.875, 0.75, 0.625, 0.75])
me_cube_007.materials.append(mat_metal)
me_cube_007.materials.append(mat_material_004)
me_cube_007.materials.append(mat_material_005)
me_cube_007.materials.append(mat_outside)
me_cube_007.use_mirror_vertex_groups = False
me_cube_007.update()

# ---- objects
ob_cube = bpy.data.objects.new('Cube', me_cube)
ob_cube_001 = bpy.data.objects.new('Cube.001', me_cube_001)
ob_cube_002 = bpy.data.objects.new('Cube.002', me_cube_002)
ob_cube_003 = bpy.data.objects.new('Cube.003', me_cube_005)
ob_cube_004 = bpy.data.objects.new('Cube.004', me_cube_006)
ob_cube_005 = bpy.data.objects.new('Cube.005', me_cube_007)

# ---- transforms, parenting, visibility, modifiers, constraints
ob_cube.location = (0.0, 0.0, 0.0)
ob_cube.lock_rotations_4d = False
ob_cube.empty_display_type = 'ARROWS'
ob_cube.lineart.crease_threshold = 0.0
ob_cube_001.location = (0.0, 0.0, 0.0)
ob_cube_001.lock_rotations_4d = False
ob_cube_001.empty_display_type = 'ARROWS'
ob_cube_001.lineart.crease_threshold = 0.0
ob_cube_002.location = (0.0, 0.0, 0.0)
ob_cube_002.lock_rotations_4d = False
ob_cube_002.empty_display_type = 'ARROWS'
ob_cube_002.lineart.crease_threshold = 0.0
ob_cube_003.location = (0.0, -0.03915, 0.0)
ob_cube_003.lock_rotations_4d = False
ob_cube_003.empty_display_type = 'ARROWS'
ob_cube_003.lineart.crease_threshold = 0.0
ob_cube_004.location = (0.0, 0.0, 0.0)
ob_cube_004.lock_rotations_4d = False
ob_cube_004.empty_display_type = 'ARROWS'
ob_cube_004.lineart.crease_threshold = 0.0
ob_cube_005.location = (0.0, 0.0, 0.0)
ob_cube_005.lock_rotations_4d = False
ob_cube_005.empty_display_type = 'ARROWS'
ob_cube_005.lineart.crease_threshold = 0.0

# ---- collection membership
col_collection.objects.link(ob_cube)
col_collection.objects.link(ob_cube_001)
col_collection.objects.link(ob_cube_002)
col_collection.objects.link(ob_cube_003)
col_collection.objects.link(ob_cube_004)
col_collection.objects.link(ob_cube_005)

# ---- scene / render settings (as saved in the file)
scene.frame_start = 1; scene.frame_end = 250; scene.frame_set(0)
scene.render.engine = 'BLENDER_EEVEE_NEXT'
scene.cycles.sampling_pattern = 'TABULATED_SOBOL'
scene.view_settings.view_transform = 'Filmic'
bpy.context.view_layer.update()

# ---- added for rendering (the .blend has no active camera): camera
cam_auto = bpy.data.cameras.new('AutoCamera')
cam_auto.lens = 50.0
cam_auto.sensor_width = 36.0
cam_auto.clip_end = 1000.0
ob_auto_camera = bpy.data.objects.new('AutoCamera', cam_auto)
scene.collection.objects.link(ob_auto_camera)
ob_auto_camera.location = (40.9276, -49.113, 32.7424)
ob_auto_camera.rotation_euler = (1.09748, -7.21219e-08, 0.694738)
scene.camera = ob_auto_camera
bpy.context.view_layer.update()
